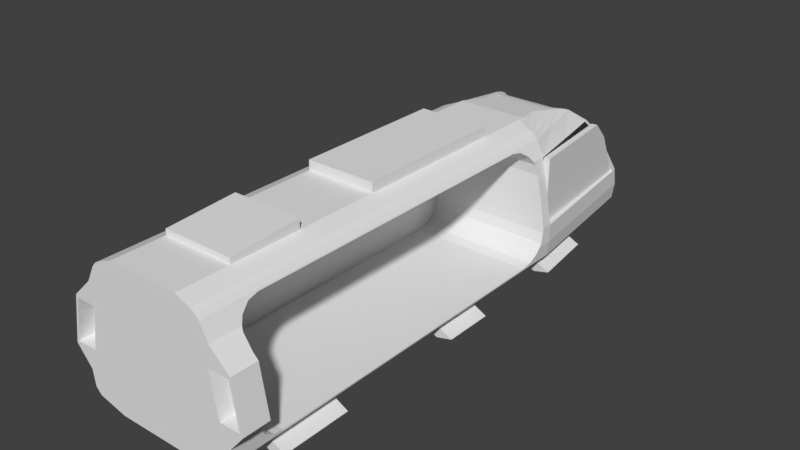 # Source: TrainEngine1-Interior.blend  (saved by Blender 2.79.0; exported with 4.5.12 LTS)
import bpy
from mathutils import Matrix  # noqa: F401  (used for matrix-valued properties, if any)

bpy.ops.wm.read_factory_settings(use_empty=True)
scene = bpy.context.scene
scene.name = 'Scene'

# ---- collections
col_collection_1 = bpy.data.collections.new('Collection 1'); scene.collection.children.link(col_collection_1)

# ---- world
world_world = bpy.data.worlds.new('World'); scene.world = world_world
world_world.color = (0.05088, 0.05088, 0.05088)
world_world.use_sun_shadow = False
world_world.sun_shadow_jitter_overblur = 0.0
world_world.cycles.sampling_method = 'MANUAL'

# ---- meshes
me_cube_003 = bpy.data.meshes.new('Cube.003')
me_cube_003.from_pydata([(0.9588, -0.9909, 0.04822), (0.9588, -0.9909, 0.9863), (0.7566, 1.063, 0.04822), (0.8181, 0.4392, 0.9863), (1.044, -0.9825, 0.04822), (1.044, -0.9825, 0.9863), (0.8421, 1.072, 0.04822), (0.9036, 0.4476, 0.9863), (0.9588, -0.9909, 0.7164), (0.7909, 0.7148, 0.7164), (0.8764, 0.7232, 0.7164), (1.044, -0.9825, 0.7164)], [], [(8, 1, 3, 9), (9, 3, 7, 10), (10, 7, 5, 11), (11, 5, 1, 8), (2, 6, 4, 0), (7, 3, 1, 5), (4, 11, 8, 0), (6, 10, 11, 4), (2, 9, 10, 6), (0, 8, 9, 2)])
me_cube_003.use_remesh_preserve_volume = False
me_cube_003.use_remesh_preserve_attributes = False
me_cube_003.use_mirror_vertex_groups = False
me_cube_003.update()
me_cube_002 = bpy.data.meshes.new('Cube.002')
me_cube_002.from_pydata([(-0.01293, -1.154, -0.3369), (-0.01293, -1.154, 0.3596), (-0.01293, 1.074, -0.3369), (-0.01293, 1.074, 0.3596), (0.1036, -1.154, -0.3369), (0.1036, -1.154, 0.3596), (0.1036, 1.074, -0.3369), (0.1036, 1.074, 0.3596)], [], [(0, 1, 3, 2), (2, 3, 7, 6), (6, 7, 5, 4), (4, 5, 1, 0), (2, 6, 4, 0), (7, 3, 1, 5)])
me_cube_002.use_remesh_preserve_volume = False
me_cube_002.use_remesh_preserve_attributes = False
me_cube_002.use_mirror_vertex_groups = False
me_cube_002.update()
me_cube_001 = bpy.data.meshes.new('Cube.001')
me_cube_001.from_pydata([(-0.6788, -3.23, 0.4522), (-0.6788, -3.624, 0.8466), (-0.6788, -3.381, 0.4822), (-0.6788, -3.509, 0.5677), (-0.6788, -3.594, 0.6957), (-0.6788, -3.624, 1.651), (-0.6788, -3.23, 2.046), (-0.6788, -3.594, 1.802), (-0.6788, -3.509, 1.93), (-0.6788, -3.381, 2.016), (-0.6788, 1.648, 0.8466), (-0.6788, 1.253, 0.4522), (-0.6788, 1.618, 0.6957), (-0.6788, 1.532, 0.5677), (-0.6788, 1.404, 0.4822), (-0.6788, 1.253, 2.046), (-0.6788, 1.648, 1.651), (-0.6788, 1.404, 2.016), (-0.6788, 1.532, 1.93), (-0.6788, 1.618, 1.802), (-1.289, -3.762, 0.959), (-1.184, -3.762, 1.541), (-0.5, -4.0, 2.25), (-0.6203, -4.0, 0.25), (-0.6203, -4.0, 0.9167), (-0.5, -4.0, 1.583), (-1.34, -3.273, 0.9167), (-1.12, -2.272, 0.9167), (-1.12, 1.091, 0.9167), (-1.22, -3.273, 1.583), (-1.0, -2.272, 1.583), (-1.0, 1.091, 1.583), (-0.6203, 1.818, 0.25), (-0.6203, 1.091, 0.25), (-0.6203, 0.3636, 0.25), (-0.6203, -0.3636, 0.25), (-0.6203, -1.091, 0.25), (-0.6203, -1.818, 0.25), (-0.6203, -2.272, 0.25), (-0.6203, -3.273, 0.25), (-0.5, 1.818, 2.25), (-0.5, 1.091, 2.25), (-0.5, 0.3636, 2.25), (-0.5, -0.3636, 2.25), (-0.5, -1.091, 2.25), (-0.5, -1.818, 2.25), (-0.5, -2.272, 2.25), (-0.5, -3.273, 2.25), (-0.9459, -4.0, 1.846), (-0.5, -4.0, 1.846), (-0.9459, -3.273, 1.846), (-0.9459, -2.272, 1.846), (-0.9459, -1.818, 1.846), (-0.9459, -1.091, 1.846), (-0.9459, -0.3636, 1.846), (-0.9459, 0.3636, 1.846), (-0.9459, 1.091, 1.846), (-1.12, -4.0, 0.6544), (-0.6203, -4.0, 0.6544), (-1.12, -3.273, 0.6544), (-1.12, -2.272, 0.6544), (-1.12, -1.818, 0.6544), (-1.12, -1.091, 0.6544), (-1.12, -0.3636, 0.6544), (-1.12, 0.3636, 0.6544), (-1.12, 1.091, 0.6544), (-1.12, 1.818, 0.6544), (-0.5, -2.272, 2.388), (-0.5, -3.273, 2.328), (-0.5, 1.091, 2.387), (-0.5, 0.3636, 2.387), (-0.5, -0.3636, 2.387), (-0.5, -1.091, 2.387), (-1.016, -3.762, 0.959), (-0.9105, -3.762, 1.541), (-0.7229, -4.0, 1.846), (-0.8703, -4.0, 0.6544), (-0.6449, 1.818, 2.194), (-0.6449, 1.091, 2.194), (-0.6449, 0.3636, 2.194), (-0.6449, -0.3636, 2.194), (-0.6449, -1.091, 2.194), (-0.6449, -1.818, 2.194), (-0.6449, -2.272, 2.194), (-0.6449, -3.273, 2.194), (-0.6449, -4.0, 2.194), (-0.8524, 1.818, 0.3064), (-0.8524, 1.091, 0.3064), (-0.8524, 0.3636, 0.3064), (-0.8524, -0.3636, 0.3064), (-0.8524, -1.091, 0.3064), (-0.8524, -1.818, 0.3064), (-0.8524, -2.272, 0.3064), (-0.8524, -3.273, 0.3064), (-0.8524, -4.0, 0.3064), (-0.9009, 0.3636, 0.1044), (-0.9009, -0.3636, 0.1044), (-0.9009, -2.272, 0.1044), (-0.9009, -3.273, 0.1044), (-1.133, 0.3636, 0.1608), (-1.133, -0.3636, 0.1608), (-1.133, -2.272, 0.1608), (-1.133, -3.273, 0.1608), (-1.34, -4.0, 0.9167), (-1.22, -4.0, 1.583), (-0.9802, -4.0, 0.9167), (-0.8599, -4.0, 1.583), (-1.301, -4.0, 0.949), (-1.193, -4.0, 1.551), (-1.007, -4.0, 0.949), (-0.8985, -4.0, 1.551), (-0.7152, 1.818, 2.166), (-0.8275, 1.818, 2.067), (-0.7789, 1.818, 2.125), (-0.7152, 1.091, 2.166), (-0.8275, 1.091, 2.067), (-0.7789, 1.091, 2.125), (-0.7152, 0.3636, 2.166), (-0.8275, 0.3636, 2.067), (-0.7789, 0.3636, 2.125), (-0.7152, -0.3636, 2.166), (-0.8275, -0.3636, 2.067), (-0.7789, -0.3636, 2.125), (-0.7152, -1.091, 2.166), (-0.8275, -1.091, 2.067), (-0.7789, -1.091, 2.125), (-0.7152, -1.818, 2.166), (-0.8275, -1.818, 2.067), (-0.7789, -1.818, 2.125), (-0.7152, -2.272, 2.166), (-0.8275, -2.272, 2.067), (-0.7789, -2.272, 2.125), (-0.7152, -3.273, 2.166), (-0.8275, -3.273, 2.067), (-0.7789, -3.273, 2.125), (-0.7152, -4.0, 2.166), (-0.8275, -4.0, 2.067), (-0.7789, -4.0, 2.125), (-1.093, 1.818, 0.4321), (-1.017, 1.818, 0.3463), (-1.093, 1.091, 0.4321), (-1.017, 1.091, 0.3463), (-1.093, 0.3636, 0.4321), (-1.017, 0.3636, 0.3463), (-1.093, -0.3636, 0.4321), (-1.017, -0.3636, 0.3463), (-1.093, -1.091, 0.4321), (-1.017, -1.091, 0.3463), (-1.093, -1.818, 0.4321), (-1.017, -1.818, 0.3463), (-1.093, -2.272, 0.4321), (-1.017, -2.272, 0.3463), (-1.093, -3.273, 0.4321), (-1.017, -3.273, 0.3463), (-1.093, -4.0, 0.4321), (-1.017, -4.0, 0.3463), (-0.8681, 3.953, 0.9167), (-0.7478, 3.593, 1.583), (-0.6203, 3.692, 0.25), (-0.5, 1.945, 2.25), (-0.6937, 3.31, 1.846), (-0.8681, 4.002, 0.6544), (-0.3927, 2.36, 2.194), (-0.6002, 3.857, 0.3064), (-0.463, 2.564, 2.166), (-0.5753, 2.997, 2.067), (-0.5267, 2.811, 2.125), (-0.8408, 3.992, 0.4321), (-0.7645, 3.939, 0.3463), (-0.5378, 2.767, 2.125), (-0.5863, 2.946, 2.067), (-0.5448, -4.0, 0.25), (-0.4391, -4.0, 2.25), (-0.5448, -4.0, 0.9167), (-0.4391, -4.0, 1.583), (-0.4391, 1.818, 2.25), (-0.4391, 1.091, 2.25), (-0.4391, -1.091, 2.25), (-0.4391, -1.818, 2.25), (-0.4391, -2.272, 2.25), (-0.4391, -3.273, 2.25), (-0.5448, 1.818, 0.25), (-0.5448, 1.091, 0.25), (-0.5448, 0.3636, 0.25), (-0.5448, -0.3636, 0.25), (-0.5448, -1.091, 0.25), (-0.5448, -1.818, 0.25), (-0.5448, -2.272, 0.25), (-0.5448, -3.273, 0.25), (-0.4391, -4.0, 1.846), (-0.5448, -4.0, 0.6544), (-0.4391, -2.272, 2.388), (-0.4391, -3.273, 2.328), (-0.4391, 1.091, 2.387), (-0.4391, 0.3636, 2.387), (-0.4391, -0.3636, 2.387), (-0.4391, -1.091, 2.387), (-0.4391, 1.945, 2.25), (-0.5448, 3.692, 0.25), (-0.3449, 2.36, 2.194), (-0.4066, 2.564, 2.166), (-0.4626, 2.811, 2.125), (-0.5052, 2.997, 2.067), (-0.6092, 3.31, 1.846), (-0.6568, 3.593, 1.583), (-0.7624, 3.953, 0.9167), (-0.7624, 4.002, 0.6544), (-0.7384, 3.992, 0.4321), (-0.6714, 3.939, 0.3463), (-0.5271, 3.857, 0.3064), (-0.4066, 2.548, 2.141), (-0.4626, 2.794, 2.1), (-0.5052, 2.981, 2.042), (-0.6092, 3.294, 1.821), (-0.6568, 3.576, 1.558), (-0.7624, 3.936, 0.8916), (-0.6203, 3.61, 0.25), (-0.7755, 3.847, 0.3463), (-0.8518, 3.897, 0.4321), (-0.8791, 3.907, 0.6544), (-0.4037, 2.336, 2.194), (-0.5, 1.939, 2.25), (-0.474, 2.532, 2.166), (-0.6112, 3.768, 0.3064), (-0.4391, 1.939, 2.25), (-0.5448, 3.61, 0.25), (-0.7069, 2.382, 2.067), (-0.8961, 2.832, 0.3463), (-0.9997, 2.862, 0.6544), (-0.5243, 2.077, 2.194), (-0.7318, 2.793, 0.3064), (-0.6583, 2.293, 2.125), (-0.6203, 2.714, 0.25), (-0.9724, 2.858, 0.4321), (-0.5, 1.879, 2.25), (-0.5946, 2.175, 2.166), (-0.4391, 1.879, 2.25), (-0.5448, 2.714, 0.25), (-0.9001, 1.823, 0.1095), (-1.132, 1.823, 0.1659), (-1.012, 2.798, 0.1659), (-0.9001, 2.719, 0.1095), (0.0, -4.0, 0.25), (0.0, -4.0, 2.25), (1.289, -3.762, 0.959), (1.184, -3.762, 1.541), (0.0, -4.0, 1.583), (0.0, -4.0, 0.9167), (0.5, -4.0, 2.25), (0.6203, -4.0, 0.25), (0.6203, -4.0, 0.9167), (0.5, -4.0, 1.583), (0.0, 1.818, 2.25), (0.0, 1.091, 2.25), (0.0, -1.091, 2.25), (0.0, -1.818, 2.25), (0.0, -2.272, 2.25), (0.0, -3.273, 2.25), (0.0, 1.818, 0.25), (0.0, 1.091, 0.25), (0.0, 0.3636, 0.25), (0.0, -0.3636, 0.25), (0.0, -1.091, 0.25), (0.0, -1.818, 0.25), (0.0, -2.272, 0.25), (0.0, -3.273, 0.25), (0.6203, 1.818, 0.25), (0.6203, 1.091, 0.25), (0.6203, 0.3636, 0.25), (0.6203, -0.3636, 0.25), (0.6203, -1.091, 0.25), (0.6203, -1.818, 0.25), (0.6203, -2.272, 0.25), (0.6203, -3.273, 0.25), (0.5, 1.818, 2.25), (0.5, 1.091, 2.25), (0.5, 0.3636, 2.25), (0.5, -0.3636, 2.25), (0.5, -1.091, 2.25), (0.5, -1.818, 2.25), (0.5, -2.272, 2.25), (0.5, -3.273, 2.25), (0.9459, -4.0, 1.846), (0.0, -4.0, 1.846), (0.5, -4.0, 1.846), (0.0, -4.0, 0.6544), (1.12, -4.0, 0.6544), (0.6203, -4.0, 0.6544), (1.12, 1.818, 0.6544), (0.0, -2.272, 2.388), (0.0, -3.273, 2.328), (0.5, -2.272, 2.388), (0.5, -3.273, 2.328), (0.0, 1.091, 2.387), (0.0, 0.3636, 2.387), (0.0, -0.3636, 2.387), (0.0, -1.091, 2.387), (0.5, 1.091, 2.387), (0.5, 0.3636, 2.387), (0.5, -0.3636, 2.387), (0.5, -1.091, 2.387), (1.016, -3.762, 0.959), (0.9105, -3.762, 1.541), (0.7229, -4.0, 1.846), (0.8703, -4.0, 0.6544), (0.6449, 1.818, 2.194), (0.6449, 1.091, 2.194), (0.6449, 0.3636, 2.194), (0.6449, -0.3636, 2.194), (0.6449, -1.091, 2.194), (0.6449, -1.818, 2.194), (0.6449, -2.272, 2.194), (0.6449, -3.273, 2.194), (0.6449, -4.0, 2.194), (0.8524, 1.818, 0.3064), (0.8524, 1.091, 0.3064), (0.8524, 0.3636, 0.3064), (0.8524, -0.3636, 0.3064), (0.8524, -1.091, 0.3064), (0.8524, -1.818, 0.3064), (0.8524, -2.272, 0.3064), (0.8524, -3.273, 0.3064), (0.8524, -4.0, 0.3064), (0.9009, 0.3636, 0.1044), (0.9009, -0.3636, 0.1044), (0.9009, -2.272, 0.1044), (0.9009, -3.273, 0.1044), (1.133, 0.3636, 0.1608), (1.133, -0.3636, 0.1608), (1.133, -2.272, 0.1608), (1.133, -3.273, 0.1608), (1.34, -4.0, 0.9167), (1.22, -4.0, 1.583), (0.9802, -4.0, 0.9167), (0.8599, -4.0, 1.583), (1.301, -4.0, 0.949), (1.193, -4.0, 1.551), (1.007, -4.0, 0.949), (0.8985, -4.0, 1.551), (0.7152, 1.818, 2.166), (0.8275, 1.818, 2.067), (0.7789, 1.818, 2.125), (0.7152, 1.091, 2.166), (0.8275, 1.091, 2.067), (0.7789, 1.091, 2.125), (0.7152, 0.3636, 2.166), (0.8275, 0.3636, 2.067), (0.7789, 0.3636, 2.125), (0.7152, -0.3636, 2.166), (0.8275, -0.3636, 2.067), (0.7789, -0.3636, 2.125), (0.7152, -1.091, 2.166), (0.8275, -1.091, 2.067), (0.7789, -1.091, 2.125), (0.7152, -1.818, 2.166), (0.8275, -1.818, 2.067), (0.7789, -1.818, 2.125), (0.7152, -2.272, 2.166), (0.8275, -2.272, 2.067), (0.7789, -2.272, 2.125), (0.7152, -3.273, 2.166), (0.8275, -3.273, 2.067), (0.7789, -3.273, 2.125), (0.7152, -4.0, 2.166), (0.8275, -4.0, 2.067), (0.7789, -4.0, 2.125), (1.093, 1.818, 0.4321), (1.017, 1.818, 0.3463), (1.093, 1.091, 0.4321), (1.017, 1.091, 0.3463), (1.093, 0.3636, 0.4321), (1.017, 0.3636, 0.3463), (1.093, -0.3636, 0.4321), (1.017, -0.3636, 0.3463), (1.093, -1.091, 0.4321), (1.017, -1.091, 0.3463), (1.093, -1.818, 0.4321), (1.017, -1.818, 0.3463), (1.093, -2.272, 0.4321), (1.017, -2.272, 0.3463), (1.093, -3.273, 0.4321), (1.017, -3.273, 0.3463), (1.093, -4.0, 0.4321), (1.017, -4.0, 0.3463), (0.0, 1.945, 2.25), (0.0, 3.692, 0.25), (0.8681, 3.953, 0.9167), (0.7478, 3.593, 1.583), (0.6203, 3.692, 0.25), (0.5, 1.945, 2.25), (0.6937, 3.31, 1.846), (0.8681, 4.002, 0.6544), (0.3927, 2.36, 2.194), (0.6002, 3.857, 0.3064), (0.463, 2.564, 2.166), (0.5753, 2.997, 2.067), (0.5267, 2.811, 2.125), (0.8408, 3.992, 0.4321), (0.7645, 3.939, 0.3463), (0.0, 2.36, 2.194), (0.0, 2.564, 2.166), (0.5378, 2.767, 2.125), (0.5863, 2.946, 2.067), (0.0, 3.953, 0.9167), (0.0, 4.002, 0.6544), (0.0, 3.992, 0.4321), (0.0, 3.939, 0.3463), (0.0, 3.857, 0.3064), (0.5448, -4.0, 0.25), (0.4391, -4.0, 2.25), (0.5448, -4.0, 0.9167), (0.4391, -4.0, 1.583), (0.4391, 1.818, 2.25), (0.4391, 1.091, 2.25), (0.4391, -1.091, 2.25), (0.4391, -1.818, 2.25), (0.4391, -2.272, 2.25), (0.4391, -3.273, 2.25), (0.5448, 1.818, 0.25), (0.5448, 1.091, 0.25), (0.5448, 0.3636, 0.25), (0.5448, -0.3636, 0.25), (0.5448, -1.091, 0.25), (0.5448, -1.818, 0.25), (0.5448, -2.272, 0.25), (0.5448, -3.273, 0.25), (0.4391, -4.0, 1.846), (0.5448, -4.0, 0.6544), (0.4391, -2.272, 2.388), (0.4391, -3.273, 2.328), (0.4391, 1.091, 2.387), (0.4391, 0.3636, 2.387), (0.4391, -0.3636, 2.387), (0.4391, -1.091, 2.387), (0.4391, 1.945, 2.25), (0.5448, 3.692, 0.25), (0.3449, 2.36, 2.194), (0.4066, 2.564, 2.166), (0.4626, 2.811, 2.125), (0.5052, 2.997, 2.067), (0.6092, 3.31, 1.846), (0.6568, 3.593, 1.583), (0.7624, 3.953, 0.9167), (0.7624, 4.002, 0.6544), (0.7384, 3.992, 0.4321), (0.6714, 3.939, 0.3463), (0.5271, 3.857, 0.3064), (0.4066, 2.548, 2.141), (0.0, 2.548, 2.141), (0.4626, 2.794, 2.1), (0.0, 2.794, 2.1), (0.5052, 2.981, 2.042), (0.0, 2.981, 2.042), (0.6092, 3.294, 1.821), (0.0, 3.294, 1.821), (0.6568, 3.576, 1.558), (0.0, 3.576, 1.558), (0.7624, 3.936, 0.8916), (0.0, 3.936, 0.8916), (0.0, 3.61, 0.25), (0.6203, 3.61, 0.25), (0.7755, 3.847, 0.3463), (0.8518, 3.897, 0.4321), (0.8791, 3.907, 0.6544), (0.4037, 2.336, 2.194), (0.5, 1.939, 2.25), (0.474, 2.532, 2.166), (0.6112, 3.768, 0.3064), (0.0, 1.939, 2.25), (0.4391, 1.939, 2.25), (0.5448, 3.61, 0.25), (0.7069, 2.382, 2.067), (0.0, 2.714, 0.25), (0.8961, 2.832, 0.3463), (0.9997, 2.862, 0.6544), (0.5243, 2.077, 2.194), (0.7318, 2.793, 0.3064), (0.6583, 2.293, 2.125), (0.6203, 2.714, 0.25), (0.9724, 2.858, 0.4321), (0.5, 1.879, 2.25), (0.5946, 2.175, 2.166), (0.0, 1.879, 2.25), (0.4391, 1.879, 2.25), (0.5448, 2.714, 0.25), (0.9001, 1.823, 0.1095), (1.132, 1.823, 0.1659), (1.012, 2.798, 0.1659), (0.9001, 2.719, 0.1095), (0.9006, -3.509, 1.93), (1.11, -3.509, 0.5677), (1.281, -3.624, 0.8466), (0.8548, -3.381, 2.016), (1.099, -3.381, 0.4822), (1.149, -3.624, 1.651), (1.22, -3.624, 1.583), (0.9912, -3.594, 1.802), (0.9459, -3.565, 1.846), (1.34, -3.624, 0.9167), (1.155, -3.594, 0.6957), (1.12, -3.567, 0.6544), (1.095, -0.3636, 0.4522), (1.095, -1.091, 0.4522), (1.095, -1.818, 0.4522), (1.095, -2.272, 0.4522), (1.095, -3.23, 0.4522), (0.8387, -1.818, 2.046), (0.8387, -2.272, 2.046), (0.8387, -3.178, 2.046), (0.8387, -3.23, 2.046), (1.097, -3.273, 0.4607), (0.8433, -3.273, 2.037), (0.8548, 1.404, 2.016), (0.8387, 1.253, 2.046), (0.8387, 1.091, 2.046), (0.8387, -0.3636, 2.046), (0.8387, 0.3636, 2.046), (0.8387, -1.091, 2.046), (1.095, 1.091, 0.4522), (1.095, 1.253, 0.4522), (1.095, 0.3636, 0.4522), (1.11, 1.532, 0.5677), (1.099, 1.404, 0.4822), (0.9006, 1.532, 1.93), (1.12, 1.618, 0.6957), (0.9459, 1.589, 1.846), (0.9548, 1.618, 1.802), (1.12, 1.59, 0.6544), (1.12, 1.648, 0.8466), (0.986, 1.648, 1.651), (1.0, 1.648, 1.583), (1.12, 1.648, 0.9167), (-0.6788, 0.3907, 1.595), (-0.9975, 0.3907, 1.595), (-0.9975, 0.3636, 1.595), (-0.6788, -1.837, 0.899), (-1.12, -1.818, 0.899), (-1.12, -1.837, 0.899), (-0.6788, 0.3907, 0.899), (-1.12, 0.3907, 0.899), (-1.12, 0.3636, 0.899), (-1.12, -0.3636, 0.899), (-1.12, -1.091, 0.899), (-0.6788, -1.837, 1.595), (-1.0, -1.837, 1.583), (-0.9975, -1.837, 1.595), (-1.12, -1.837, 0.9167), (-0.9975, -0.3636, 1.595), (-0.9975, -1.091, 1.595), (-0.9975, -1.818, 1.595), (-1.0, 0.3907, 1.583), (-1.12, 0.3907, 0.9167), (1.12, 1.811, 0.9167), (1.12, 1.811, 0.9082), (-1.12, 1.811, 0.9167), (-1.12, 1.811, 0.9082), (-0.8249, 2.531, 1.846), (0.9455, 1.818, 1.846), (-0.9455, 1.818, 1.846), (0.9455, 1.811, 1.846), (-0.9455, 1.811, 1.846), (0.7592, 3.525, 1.576), (-0.7592, 3.525, 1.576), (1.001, 1.811, 1.576), (-1.001, 1.811, 1.576), (0.7041, 3.249, 1.846), (0.7037, 3.248, 1.846), (-0.7037, 3.248, 1.846), (-0.7041, 3.249, 1.846), (1.0, 1.811, 1.583), (-1.0, 1.811, 1.583), (0.7585, 3.518, 1.583), (-0.7585, 3.518, 1.583), (0.9459, 1.811, 1.846), (-0.9459, 1.811, 1.846), (0.8775, 3.875, 0.9082), (0.8791, 3.861, 0.9082), (-0.8775, 3.875, 0.9082), (-0.8791, 3.861, 0.9082), (-0.9997, 2.84, 0.9082), (0.8778, 3.871, 0.9167), (-0.8778, 3.871, 0.9167), (0.9997, 2.84, 0.9082), (1.12, 1.818, 0.9082), (-1.12, 1.818, 0.9082), (0.7044, 3.244, 1.846), (0.8249, 2.531, 1.846), (-0.7044, 3.244, 1.846)], [], [(0, 11, 14, 13, 12, 10, 16, 532, 538, 535, 1, 4, 3, 2), (10, 528, 531, 530, 529, 16), (15, 17, 512, 513), (17, 18, 523, 512), (18, 19, 526, 525, 523), (19, 16, 529, 526), (0, 2, 493, 510, 505), (2, 3, 490, 493), (3, 4, 499, 500, 490), (4, 1, 491, 499), (11, 0, 505, 504, 503, 502, 501, 520, 518, 519), (188, 265, 242, 171), (76, 105, 103, 57), (73, 74, 21, 20), (173, 174, 25, 24), (190, 173, 24, 58), (180, 47, 22, 172), (189, 172, 22, 49), (46, 47, 68, 67), (175, 40, 41, 176), (177, 254, 296, 196), (177, 44, 45, 178), (178, 45, 46, 179), (103, 104, 29, 26), (26, 29, 30, 27), (27, 30, 544, 546), (57, 103, 26, 59), (60, 27, 546, 537, 536, 61), (61, 536, 542, 62), (62, 542, 541, 63), (63, 541, 540, 64), (64, 540, 539, 551, 28, 65), (65, 28, 554, 555, 584, 66), (181, 258, 259, 182), (182, 259, 260, 183), (183, 260, 261, 184), (184, 261, 262, 185), (185, 262, 263, 186), (186, 263, 264, 187), (187, 264, 265, 188), (31, 56, 574, 570), (30, 51, 52, 549, 545, 544), (104, 48, 50, 29), (174, 189, 49, 25), (106, 75, 48, 104), (171, 190, 58, 23), (30, 29, 50), (27, 59, 26), (60, 59, 27), (51, 30, 50), (77, 111, 114, 78), (78, 114, 117, 79), (79, 117, 120, 80), (80, 120, 123, 81), (81, 123, 126, 82), (82, 126, 129, 83), (83, 129, 132, 84), (84, 132, 135, 85), (138, 140, 65, 66), (140, 142, 64, 65), (86, 87, 141, 139), (87, 88, 143, 141), (88, 89, 145, 143), (89, 90, 147, 145), (90, 91, 149, 147), (91, 92, 151, 149), (92, 93, 153, 151), (93, 94, 155, 153), (75, 85, 135, 137, 136, 48), (133, 50, 48, 136), (130, 51, 133), (127, 52, 51, 130), (124, 53, 52, 127), (121, 54, 53, 124), (118, 55, 54, 121), (115, 56, 55, 118), (112, 558, 560, 574, 56, 115), (94, 76, 57, 154, 155), (152, 154, 57, 59), (150, 152, 59, 60), (148, 150, 60, 61), (146, 148, 61, 62), (144, 146, 62, 63), (142, 144, 63, 64), (28, 551, 550, 31), (191, 67, 68, 192), (179, 46, 67, 191), (180, 257, 290, 192), (193, 69, 70, 194), (194, 70, 71, 195), (195, 71, 72, 196), (42, 43, 71, 70), (43, 44, 72, 71), (41, 42, 70, 69), (176, 41, 69, 193), (32, 33, 87, 86), (33, 34, 88, 87), (36, 37, 91, 90), (37, 38, 92, 91), (39, 23, 94, 93), (40, 77, 78, 41), (41, 78, 79, 42), (42, 79, 80, 43), (43, 80, 81, 44), (44, 81, 82, 45), (45, 82, 83, 46), (46, 83, 84, 47), (47, 84, 85, 22), (23, 58, 76, 94), (49, 22, 85, 75), (25, 49, 75, 106), (24, 25, 106, 105), (58, 24, 105, 76), (95, 96, 100, 99), (97, 98, 102, 101), (38, 39, 98, 97), (92, 38, 97, 101), (89, 88, 99, 100), (39, 93, 102, 98), (35, 36, 90, 89), (34, 35, 96, 95), (88, 34, 95, 99), (96, 35, 89, 100), (93, 92, 101, 102), (107, 108, 104, 103), (109, 107, 103, 105), (108, 110, 106, 104), (110, 109, 105, 106), (20, 21, 108, 107), (73, 20, 107, 109), (21, 74, 110, 108), (74, 73, 109, 110), (133, 136, 137, 134), (134, 137, 135, 132), (130, 133, 134, 131), (131, 134, 132, 129), (127, 130, 131, 128), (128, 131, 129, 126), (124, 127, 128, 125), (125, 128, 126, 123), (121, 124, 125, 122), (122, 125, 123, 120), (118, 121, 122, 119), (119, 122, 120, 117), (115, 118, 119, 116), (116, 119, 117, 114), (112, 115, 116, 113), (113, 116, 114, 111), (154, 152, 153, 155), (152, 150, 151, 153), (150, 148, 149, 151), (148, 146, 147, 149), (146, 144, 145, 147), (144, 142, 143, 145), (142, 140, 141, 143), (140, 138, 139, 141), (170, 169, 166, 165), (225, 216, 158, 198), (217, 218, 167, 168), (219, 578, 577, 581, 156, 161), (220, 221, 159, 162), (169, 222, 164, 166), (223, 217, 168, 163), (224, 468, 384, 197), (218, 219, 161, 167), (216, 223, 163, 158), (222, 220, 162, 164), (197, 199, 162, 159), (200, 164, 162, 199), (201, 200, 210, 211), (205, 204, 214, 215), (203, 160, 165, 202), (200, 400, 448, 210), (202, 201, 211, 212), (206, 205, 403, 404), (207, 167, 161, 206), (208, 207, 405, 406), (209, 163, 168, 208), (198, 158, 163, 209), (385, 198, 209, 407), (407, 209, 208, 406), (168, 167, 207, 208), (405, 207, 206, 404), (161, 156, 205, 206), (156, 157, 204, 205), (157, 160, 203, 204), (203, 202, 212, 213), (165, 166, 201, 202), (166, 164, 200, 201), (400, 200, 199, 399), (384, 399, 199, 197), (221, 224, 197, 159), (459, 225, 198, 385), (253, 176, 193, 293), (295, 195, 196, 296), (294, 194, 195, 295), (293, 193, 194, 294), (47, 180, 192, 68), (256, 179, 191, 289), (289, 191, 192, 290), (242, 285, 190, 171), (246, 283, 189, 174), (38, 187, 188, 39), (37, 186, 187, 38), (36, 185, 186, 37), (35, 184, 185, 36), (34, 183, 184, 35), (33, 182, 183, 34), (32, 181, 182, 33), (255, 178, 179, 256), (254, 177, 178, 255), (44, 177, 196, 72), (252, 175, 176, 253), (283, 243, 172, 189), (257, 180, 172, 243), (285, 247, 173, 190), (247, 246, 174, 173), (39, 188, 171, 23), (211, 210, 448, 450), (212, 211, 450, 452), (214, 213, 454, 456), (215, 214, 456, 458), (454, 213, 212, 452), (204, 203, 213, 214), (403, 205, 215, 458), (472, 237, 225, 459), (234, 236, 224, 221), (235, 229, 220, 222), (232, 230, 223, 216), (233, 228, 219, 218), (236, 482, 468, 224), (230, 227, 217, 223), (231, 235, 222, 169), (229, 234, 221, 220), (228, 579, 578, 219), (227, 233, 218, 217), (237, 232, 216, 225), (226, 231, 169, 170), (112, 113, 231, 226), (181, 32, 232, 237), (139, 138, 233, 227), (66, 584, 579, 228), (77, 40, 234, 229), (113, 111, 235, 231), (86, 139, 227, 230), (175, 252, 482, 236), (138, 66, 228, 233), (32, 86, 239, 238), (111, 77, 229, 235), (40, 175, 236, 234), (258, 181, 237, 472), (238, 239, 240, 241), (230, 232, 241, 240), (86, 230, 240, 239), (232, 32, 238, 241), (133, 51, 50), (425, 408, 242, 265), (304, 286, 331, 333), (301, 244, 245, 302), (410, 250, 251, 411), (427, 287, 250, 410), (417, 409, 248, 281), (426, 284, 248, 409), (280, 291, 292, 281), (412, 413, 275, 274), (414, 433, 296, 254), (414, 415, 279, 278), (415, 416, 280, 279), (331, 498, 495, 332), (286, 500, 499, 491, 498, 331), (418, 419, 259, 258), (419, 420, 260, 259), (420, 421, 261, 260), (421, 422, 262, 261), (422, 423, 263, 262), (423, 424, 264, 263), (424, 425, 265, 264), (332, 495, 494, 496, 497, 282), (411, 251, 284, 426), (334, 332, 282, 303), (408, 249, 287, 427), (305, 306, 342, 339), (306, 307, 345, 342), (307, 308, 348, 345), (308, 309, 351, 348), (309, 310, 354, 351), (310, 311, 357, 354), (311, 312, 360, 357), (312, 313, 363, 360), (366, 288, 527, 521, 522, 519, 518, 368), (368, 518, 520, 370), (314, 367, 369, 315), (315, 369, 371, 316), (316, 371, 373, 317), (317, 373, 375, 318), (318, 375, 377, 319), (319, 377, 379, 320), (320, 379, 381, 321), (321, 381, 383, 322), (303, 282, 364, 365, 363, 313), (361, 364, 282, 497, 489, 492, 511), (358, 361, 508, 507), (355, 358, 507, 506), (352, 355, 506, 517), (349, 352, 517, 515), (346, 349, 515, 516), (343, 346, 516, 514), (340, 343, 514, 513, 512, 523, 525, 573, 559, 557), (322, 383, 382, 286, 304), (380, 510, 493, 490, 500, 286, 382), (378, 504, 505, 510, 380), (376, 503, 504, 378), (374, 502, 503, 376), (372, 501, 502, 374), (370, 520, 501, 372), (428, 429, 292, 291), (416, 428, 291, 280), (417, 429, 290, 257), (430, 431, 298, 297), (431, 432, 299, 298), (432, 433, 300, 299), (276, 298, 299, 277), (277, 299, 300, 278), (275, 297, 298, 276), (413, 430, 297, 275), (266, 314, 315, 267), (267, 315, 316, 268), (270, 318, 319, 271), (271, 319, 320, 272), (273, 321, 322, 249), (274, 275, 306, 305), (275, 276, 307, 306), (276, 277, 308, 307), (277, 278, 309, 308), (278, 279, 310, 309), (279, 280, 311, 310), (280, 281, 312, 311), (281, 248, 313, 312), (249, 322, 304, 287), (284, 303, 313, 248), (251, 334, 303, 284), (250, 333, 334, 251), (287, 304, 333, 250), (323, 327, 328, 324), (325, 329, 330, 326), (272, 325, 326, 273), (320, 329, 325, 272), (317, 328, 327, 316), (273, 326, 330, 321), (269, 317, 318, 270), (268, 323, 324, 269), (316, 327, 323, 268), (324, 328, 317, 269), (321, 330, 329, 320), (335, 331, 332, 336), (337, 333, 331, 335), (336, 332, 334, 338), (338, 334, 333, 337), (244, 335, 336, 245), (301, 337, 335, 244), (245, 336, 338, 302), (302, 338, 337, 301), (361, 362, 365, 364), (362, 360, 363, 365), (358, 359, 362, 361), (359, 357, 360, 362), (355, 356, 359, 358), (356, 354, 357, 359), (352, 353, 356, 355), (353, 351, 354, 356), (349, 350, 353, 352), (350, 348, 351, 353), (346, 347, 350, 349), (347, 345, 348, 350), (343, 344, 347, 346), (344, 342, 345, 347), (340, 341, 344, 343), (341, 339, 342, 344), (382, 383, 381, 380), (380, 381, 379, 378), (378, 379, 377, 376), (376, 377, 375, 374), (374, 375, 373, 372), (372, 373, 371, 370), (370, 371, 369, 368), (368, 369, 367, 366), (402, 395, 396, 401), (470, 435, 388, 460), (461, 398, 397, 462), (463, 391, 386, 580, 575, 576), (464, 392, 389, 465), (401, 396, 394, 466), (467, 393, 398, 461), (469, 434, 384, 468), (462, 397, 391, 463), (460, 388, 393, 467), (466, 394, 392, 464), (434, 389, 392, 436), (437, 436, 392, 394), (438, 449, 447, 437), (442, 457, 455, 441), (440, 439, 395, 390), (437, 447, 448, 400), (439, 451, 449, 438), (443, 404, 403, 442), (444, 443, 391, 397), (445, 406, 405, 444), (446, 445, 398, 393), (435, 446, 393, 388), (385, 407, 446, 435), (407, 406, 445, 446), (398, 445, 444, 397), (405, 404, 443, 444), (391, 443, 442, 386), (386, 442, 441, 387), (387, 441, 440, 390), (440, 453, 451, 439), (395, 439, 438, 396), (396, 438, 437, 394), (400, 399, 436, 437), (384, 434, 436, 399), (465, 389, 434, 469), (459, 385, 435, 470), (253, 293, 430, 413), (295, 296, 433, 432), (294, 295, 432, 431), (293, 294, 431, 430), (281, 292, 429, 417), (256, 289, 428, 416), (289, 290, 429, 428), (242, 408, 427, 285), (246, 411, 426, 283), (272, 273, 425, 424), (271, 272, 424, 423), (270, 271, 423, 422), (269, 270, 422, 421), (268, 269, 421, 420), (267, 268, 420, 419), (266, 267, 419, 418), (255, 256, 416, 415), (254, 255, 415, 414), (278, 300, 433, 414), (252, 253, 413, 412), (283, 426, 409, 243), (257, 243, 409, 417), (285, 427, 410, 247), (247, 410, 411, 246), (273, 249, 408, 425), (449, 450, 448, 447), (451, 452, 450, 449), (455, 456, 454, 453), (457, 458, 456, 455), (454, 452, 451, 453), (441, 455, 453, 440), (403, 458, 457, 442), (472, 459, 470, 484), (480, 465, 469, 483), (481, 466, 464, 475), (478, 460, 467, 476), (479, 462, 463, 474), (483, 469, 468, 482), (476, 467, 461, 473), (477, 401, 466, 481), (475, 464, 465, 480), (474, 463, 576, 582), (473, 461, 462, 479), (484, 470, 460, 478), (471, 402, 401, 477), (340, 471, 477, 341), (418, 484, 478, 266), (367, 473, 479, 366), (288, 474, 582, 583), (305, 475, 480, 274), (341, 477, 481, 339), (314, 476, 473, 367), (412, 483, 482, 252), (366, 479, 474, 288), (266, 485, 486, 314), (339, 481, 475, 305), (274, 480, 483, 412), (258, 472, 484, 418), (485, 488, 487, 486), (476, 487, 488, 478), (314, 486, 487, 476), (478, 488, 485, 266), (361, 511, 509, 508), (528, 10, 12, 524), (521, 13, 14, 522), (524, 12, 13, 521, 527), (489, 8, 9, 492), (509, 6, 15, 513, 514, 516, 515, 517, 506, 507, 508), (531, 528, 524, 527, 288, 583, 553, 552), (496, 7, 8, 489, 497), (522, 14, 11, 519), (491, 1, 5, 494, 495, 498), (492, 9, 6, 509, 511), (525, 526, 529, 530, 569, 573), (494, 5, 7, 496), (1, 535, 543, 532, 16, 19, 18, 17, 15, 6, 9, 8, 7, 5), (543, 545, 549, 548, 547, 534, 533, 532), (535, 537, 546, 544, 545, 543), (534, 547, 54, 55), (550, 533, 534, 55, 56, 31), (548, 549, 52, 53), (547, 548, 53, 54), (539, 538, 532, 533, 550, 551), (537, 535, 538, 539, 540, 541, 542, 536), (577, 575, 580, 561, 562, 581), (553, 555, 554, 564, 563, 552), (555, 553, 583, 582, 576, 575, 577, 578, 579, 584), (556, 558, 112, 226), (568, 567, 587, 170, 165, 160), (563, 564, 570, 574, 560, 559, 573, 569), (571, 561, 580, 386, 387), (552, 563, 569, 530, 531), (581, 562, 572, 157, 156), (565, 571, 387, 390), (557, 586, 471, 340), (559, 560, 558, 556, 587, 567, 566, 585, 586, 557), (585, 566, 565, 390, 395, 402), (562, 561, 571, 565, 566, 567, 568, 572), (587, 556, 226, 170), (586, 585, 402, 471), (572, 568, 160, 157), (570, 564, 554, 28, 31)])
_uv = me_cube_001.uv_layers.new(name='UVMap')
_uv.uv.foreach_set('vector', [0.9586, 0.4083, 0.9586, 0.4698, 0.9583, 0.4719, 0.9574, 0.4736, 0.956, 0.4748, 0.9543, 0.4752, 0.9456, 0.4752, 0.9462, 0.458, 0.9538, 0.458, 0.9538, 0.4274, 0.9543, 0.4029, 0.956, 0.4033, 0.9574, 0.4045, 0.9583, 0.4063, 0.9555, 0.4326, 0.9555, 0.4573, 0.9548, 0.4573, 0.9475, 0.4556, 0.9468, 0.4554, 0.9468, 0.4326, 0.9424, 0.4686, 0.9424, 0.4706, 0.9258, 0.4706, 0.926, 0.4686, 0.9424, 0.4706, 0.9424, 0.4724, 0.9253, 0.4724, 0.9258, 0.4706, 0.9438, 0.4326, 0.9451, 0.4326, 0.9451, 0.455, 0.9447, 0.4549, 0.9438, 0.4542, 0.9451, 0.4326, 0.9468, 0.4326, 0.9468, 0.4554, 0.9451, 0.455, 0.9206, 0.4067, 0.9206, 0.4047, 0.9399, 0.4047, 0.9399, 0.4062, 0.9399, 0.4067, 0.9206, 0.4047, 0.9206, 0.4029, 0.94, 0.4029, 0.9399, 0.4047, 0.9586, 0.4309, 0.9572, 0.4309, 0.9572, 0.4058, 0.9576, 0.4063, 0.9586, 0.4064, 0.9572, 0.4309, 0.9555, 0.4309, 0.9555, 0.4041, 0.9572, 0.4058, 0.9206, 0.4682, 0.9206, 0.4067, 0.9399, 0.4067, 0.9399, 0.4199, 0.9399, 0.4261, 0.9399, 0.4361, 0.9399, 0.446, 0.9399, 0.456, 0.9399, 0.466, 0.9399, 0.4682, 0.3166, 0.8471, 0.3239, 0.847, 0.3239, 0.8558, 0.3166, 0.8558, 0.3222, 0.7693, 0.3207, 0.7725, 0.3159, 0.7725, 0.3188, 0.7693, 0.3159, 0.84, 0.3159, 0.8329, 0.3195, 0.8334, 0.3195, 0.8406, 0.3266, 0.7725, 0.328, 0.7806, 0.3272, 0.7806, 0.3256, 0.7725, 0.3266, 0.7693, 0.3266, 0.7725, 0.3256, 0.7725, 0.3256, 0.7693, 0.3095, 0.8475, 0.3103, 0.8475, 0.3103, 0.8563, 0.3095, 0.8563, 0.328, 0.7837, 0.328, 0.7886, 0.3272, 0.7886, 0.3272, 0.7837, 0.4467, 0.8297, 0.4466, 0.8418, 0.4456, 0.8418, 0.4449, 0.8297, 0.3092, 0.7861, 0.31, 0.7861, 0.3101, 0.7949, 0.3093, 0.7949, 0.4465, 0.8037, 0.4465, 0.809, 0.4446, 0.809, 0.4446, 0.8037, 0.3094, 0.8212, 0.3102, 0.8212, 0.3102, 0.83, 0.3094, 0.83, 0.3094, 0.83, 0.3102, 0.83, 0.3102, 0.8354, 0.3094, 0.8354, 0.3116, 0.7611, 0.3208, 0.7611, 0.3207, 0.7699, 0.3116, 0.7699, 0.3116, 0.7699, 0.3207, 0.7699, 0.3213, 0.782, 0.3122, 0.782, 0.3122, 0.782, 0.3213, 0.782, 0.3213, 0.7873, 0.3122, 0.7873, 0.3221, 0.7886, 0.3188, 0.7885, 0.3188, 0.7798, 0.3221, 0.7799, 0.3087, 0.782, 0.3122, 0.782, 0.3122, 0.7873, 0.3119, 0.7873, 0.3119, 0.7875, 0.3087, 0.7875, 0.3087, 0.7875, 0.3119, 0.7875, 0.3119, 0.7963, 0.3087, 0.7963, 0.3087, 0.7963, 0.3119, 0.7963, 0.3118, 0.805, 0.3086, 0.805, 0.3086, 0.805, 0.3118, 0.805, 0.3118, 0.8138, 0.3086, 0.8138, 0.3086, 0.8138, 0.3118, 0.8138, 0.3118, 0.8141, 0.312, 0.8141, 0.312, 0.8226, 0.3085, 0.8226, 0.3085, 0.8226, 0.312, 0.8226, 0.312, 0.8312, 0.3118, 0.8312, 0.3118, 0.8313, 0.3085, 0.8313, 0.3166, 0.7857, 0.3239, 0.7857, 0.3239, 0.7944, 0.3166, 0.7944, 0.3166, 0.7944, 0.3239, 0.7944, 0.3239, 0.8032, 0.3166, 0.8032, 0.3166, 0.8032, 0.3239, 0.8032, 0.3239, 0.812, 0.3166, 0.812, 0.3166, 0.812, 0.3239, 0.812, 0.3239, 0.8207, 0.3166, 0.8207, 0.3166, 0.8207, 0.3239, 0.8207, 0.3239, 0.8295, 0.3166, 0.8295, 0.3166, 0.8295, 0.3239, 0.8295, 0.3239, 0.835, 0.3166, 0.835, 0.3166, 0.835, 0.3239, 0.835, 0.3239, 0.847, 0.3166, 0.8471, 0.3227, 0.5788, 0.3263, 0.5788, 0.3263, 0.5875, 0.3226, 0.5875, 0.3229, 0.5383, 0.3265, 0.5383, 0.3265, 0.5438, 0.323, 0.5438, 0.323, 0.5435, 0.3229, 0.5435, 0.3208, 0.7611, 0.325, 0.7612, 0.325, 0.77, 0.3207, 0.7699, 0.328, 0.7806, 0.328, 0.7837, 0.3272, 0.7837, 0.3272, 0.7806, 0.3224, 0.7806, 0.3242, 0.7837, 0.3212, 0.7837, 0.3175, 0.7806, 0.3282, 0.5207, 0.3282, 0.5256, 0.3271, 0.5256, 0.3271, 0.5207, 0.3213, 0.782, 0.3207, 0.7699, 0.325, 0.77, 0.3217, 0.7677, 0.3221, 0.7799, 0.3188, 0.7798, 0.3087, 0.782, 0.3088, 0.77, 0.3122, 0.782, 0.3265, 0.5383, 0.3229, 0.5383, 0.3265, 0.5262, 0.4402, 0.783, 0.4412, 0.783, 0.4412, 0.7917, 0.4402, 0.7917, 0.4402, 0.7917, 0.4412, 0.7917, 0.4412, 0.8005, 0.4403, 0.8005, 0.4403, 0.8005, 0.4412, 0.8005, 0.4413, 0.8093, 0.4403, 0.8093, 0.4403, 0.8093, 0.4413, 0.8093, 0.4413, 0.818, 0.4403, 0.818, 0.4403, 0.818, 0.4413, 0.818, 0.4414, 0.8268, 0.4404, 0.8268, 0.4404, 0.8268, 0.4414, 0.8268, 0.4414, 0.8323, 0.4404, 0.8323, 0.4404, 0.8323, 0.4414, 0.8323, 0.4414, 0.8443, 0.4404, 0.8443, 0.4404, 0.8443, 0.4414, 0.8443, 0.4415, 0.8531, 0.4405, 0.8531, 0.3072, 0.5876, 0.3073, 0.5788, 0.3101, 0.5788, 0.3101, 0.5876, 0.3073, 0.5788, 0.3073, 0.5701, 0.3101, 0.5701, 0.3101, 0.5788, 0.3124, 0.7857, 0.3124, 0.7944, 0.3102, 0.7944, 0.3102, 0.7857, 0.3124, 0.7944, 0.3124, 0.8032, 0.3102, 0.8032, 0.3102, 0.7944, 0.3124, 0.8032, 0.3124, 0.812, 0.3102, 0.812, 0.3102, 0.8032, 0.3124, 0.812, 0.3124, 0.8207, 0.3102, 0.8207, 0.3102, 0.812, 0.3124, 0.8207, 0.3124, 0.8295, 0.3102, 0.8295, 0.3102, 0.8207, 0.3124, 0.8295, 0.3124, 0.835, 0.3102, 0.835, 0.3102, 0.8295, 0.3124, 0.835, 0.3124, 0.847, 0.3102, 0.847, 0.3102, 0.835, 0.3124, 0.847, 0.3124, 0.8558, 0.3102, 0.8558, 0.3102, 0.847, 0.3242, 0.7837, 0.3253, 0.7879, 0.3243, 0.7876, 0.3234, 0.7871, 0.3228, 0.7864, 0.3212, 0.7837, 0.3298, 0.5263, 0.3265, 0.5262, 0.3266, 0.5175, 0.3299, 0.5175, 0.3282, 0.7821, 0.3249, 0.7821, 0.3282, 0.77, 0.3282, 0.7876, 0.3249, 0.7875, 0.3249, 0.7821, 0.3282, 0.7821, 0.3281, 0.7963, 0.3249, 0.7963, 0.3249, 0.7875, 0.3282, 0.7876, 0.3281, 0.8051, 0.3248, 0.8051, 0.3249, 0.7963, 0.3281, 0.7963, 0.328, 0.8139, 0.3248, 0.8138, 0.3248, 0.8051, 0.3281, 0.8051, 0.328, 0.8226, 0.3247, 0.8226, 0.3248, 0.8138, 0.328, 0.8139, 0.328, 0.8314, 0.3247, 0.8314, 0.3247, 0.8313, 0.3247, 0.8313, 0.3247, 0.8226, 0.328, 0.8226, 0.324, 0.5214, 0.3238, 0.5256, 0.3204, 0.5256, 0.3208, 0.5229, 0.3218, 0.5219, 0.3075, 0.5262, 0.3076, 0.5175, 0.3104, 0.5175, 0.3104, 0.5262, 0.3075, 0.5383, 0.3075, 0.5262, 0.3104, 0.5262, 0.3103, 0.5383, 0.3074, 0.5438, 0.3075, 0.5383, 0.3103, 0.5383, 0.3103, 0.5438, 0.3074, 0.5525, 0.3074, 0.5438, 0.3103, 0.5438, 0.3102, 0.5525, 0.3074, 0.5613, 0.3074, 0.5525, 0.3102, 0.5525, 0.3102, 0.5613, 0.3073, 0.5701, 0.3074, 0.5613, 0.3102, 0.5613, 0.3101, 0.5701, 0.312, 0.8226, 0.312, 0.8141, 0.3212, 0.8141, 0.3211, 0.8226, 0.4316, 0.7766, 0.4308, 0.7766, 0.4308, 0.7646, 0.4316, 0.7646, 0.4276, 0.844, 0.4276, 0.8433, 0.4294, 0.8433, 0.4294, 0.844, 0.4466, 0.8231, 0.4466, 0.8178, 0.4477, 0.8178, 0.4477, 0.8231, 0.4367, 0.7902, 0.4375, 0.7902, 0.4375, 0.7989, 0.4367, 0.7989, 0.4367, 0.7989, 0.4375, 0.7989, 0.4375, 0.8077, 0.4367, 0.8077, 0.4367, 0.8077, 0.4375, 0.8077, 0.4375, 0.8165, 0.4367, 0.8165, 0.441, 0.8266, 0.441, 0.8354, 0.4392, 0.8354, 0.4392, 0.8266, 0.441, 0.8354, 0.441, 0.8441, 0.4392, 0.8441, 0.4392, 0.8354, 0.441, 0.8178, 0.441, 0.8266, 0.4392, 0.8266, 0.4392, 0.8178, 0.4464, 0.8495, 0.4464, 0.8502, 0.4446, 0.8502, 0.4446, 0.8495, 0.3156, 0.7857, 0.3156, 0.7944, 0.3124, 0.7944, 0.3124, 0.7857, 0.3156, 0.7944, 0.3156, 0.8032, 0.3124, 0.8032, 0.3124, 0.7944, 0.3156, 0.8208, 0.3156, 0.8295, 0.3124, 0.8295, 0.3124, 0.8207, 0.3156, 0.8295, 0.3156, 0.835, 0.3124, 0.835, 0.3124, 0.8295, 0.3156, 0.8471, 0.3156, 0.8558, 0.3124, 0.8558, 0.3124, 0.847, 0.31, 0.7861, 0.3121, 0.7861, 0.3121, 0.7949, 0.3101, 0.7949, 0.3101, 0.7949, 0.3121, 0.7949, 0.3121, 0.8036, 0.3101, 0.8037, 0.3101, 0.8037, 0.3121, 0.8036, 0.3122, 0.8124, 0.3102, 0.8124, 0.3102, 0.8124, 0.3122, 0.8124, 0.3122, 0.8212, 0.3102, 0.8212, 0.3102, 0.8212, 0.3122, 0.8212, 0.3122, 0.8299, 0.3102, 0.83, 0.3102, 0.83, 0.3122, 0.8299, 0.3123, 0.8354, 0.3102, 0.8354, 0.3102, 0.8354, 0.3123, 0.8354, 0.3123, 0.8475, 0.3103, 0.8475, 0.3103, 0.8475, 0.3123, 0.8475, 0.3124, 0.8562, 0.3103, 0.8563, 0.3271, 0.5207, 0.3271, 0.5256, 0.3238, 0.5256, 0.324, 0.5214, 0.3272, 0.7837, 0.3272, 0.7886, 0.3253, 0.7879, 0.3242, 0.7837, 0.3272, 0.7806, 0.3272, 0.7837, 0.3242, 0.7837, 0.3224, 0.7806, 0.3256, 0.7725, 0.3272, 0.7806, 0.3224, 0.7806, 0.3207, 0.7725, 0.3256, 0.7693, 0.3256, 0.7725, 0.3207, 0.7725, 0.3222, 0.7693, 0.3121, 0.8033, 0.3121, 0.8121, 0.3089, 0.812, 0.3089, 0.8033, 0.3121, 0.8351, 0.3121, 0.8471, 0.3089, 0.8471, 0.3089, 0.835, 0.3156, 0.835, 0.3156, 0.8471, 0.3121, 0.8471, 0.3121, 0.8351, 0.3258, 0.7877, 0.3237, 0.7899, 0.3237, 0.7861, 0.3258, 0.7839, 0.3104, 0.7901, 0.3104, 0.7813, 0.3144, 0.7812, 0.3144, 0.79, 0.3304, 0.8432, 0.3326, 0.8453, 0.3326, 0.8491, 0.3304, 0.847, 0.3156, 0.812, 0.3156, 0.8208, 0.3124, 0.8207, 0.3124, 0.812, 0.3156, 0.8032, 0.3156, 0.812, 0.3121, 0.8121, 0.3121, 0.8033, 0.3258, 0.7803, 0.3237, 0.7825, 0.3237, 0.7787, 0.3258, 0.7765, 0.3056, 0.8486, 0.3056, 0.8524, 0.3035, 0.8502, 0.3035, 0.8464, 0.3105, 0.8331, 0.3105, 0.8211, 0.3145, 0.821, 0.3145, 0.8331, 0.3164, 0.7729, 0.3179, 0.7802, 0.3175, 0.7806, 0.3159, 0.7725, 0.3204, 0.7729, 0.3164, 0.7729, 0.3159, 0.7725, 0.3207, 0.7725, 0.3179, 0.7802, 0.3218, 0.7802, 0.3224, 0.7806, 0.3175, 0.7806, 0.3218, 0.7802, 0.3204, 0.7729, 0.3207, 0.7725, 0.3224, 0.7806, 0.3237, 0.7749, 0.3237, 0.7678, 0.3269, 0.7677, 0.3269, 0.775, 0.3189, 0.8522, 0.3189, 0.8489, 0.3221, 0.8487, 0.3221, 0.8522, 0.3108, 0.8527, 0.3108, 0.8494, 0.314, 0.8493, 0.314, 0.8528, 0.3191, 0.8422, 0.3191, 0.8493, 0.3159, 0.8494, 0.3159, 0.842, 0.3282, 0.77, 0.3283, 0.7613, 0.3292, 0.7613, 0.3292, 0.7701, 0.3142, 0.8474, 0.3143, 0.8562, 0.3133, 0.8562, 0.3133, 0.8475, 0.3282, 0.7821, 0.3282, 0.77, 0.3292, 0.7701, 0.3291, 0.7821, 0.3142, 0.8354, 0.3142, 0.8474, 0.3133, 0.8475, 0.3133, 0.8354, 0.3282, 0.7876, 0.3282, 0.7821, 0.3291, 0.7821, 0.3291, 0.7876, 0.3141, 0.8299, 0.3142, 0.8354, 0.3133, 0.8354, 0.3132, 0.8299, 0.3281, 0.7963, 0.3282, 0.7876, 0.3291, 0.7876, 0.329, 0.7964, 0.3141, 0.8211, 0.3141, 0.8299, 0.3132, 0.8299, 0.3132, 0.8212, 0.3281, 0.8051, 0.3281, 0.7963, 0.329, 0.7964, 0.329, 0.8051, 0.3141, 0.8124, 0.3141, 0.8211, 0.3132, 0.8212, 0.3132, 0.8124, 0.328, 0.8139, 0.3281, 0.8051, 0.329, 0.8051, 0.329, 0.8139, 0.314, 0.8036, 0.3141, 0.8124, 0.3132, 0.8124, 0.3131, 0.8036, 0.328, 0.8226, 0.328, 0.8139, 0.329, 0.8139, 0.3289, 0.8227, 0.314, 0.7948, 0.314, 0.8036, 0.3131, 0.8036, 0.3131, 0.7949, 0.328, 0.8314, 0.328, 0.8226, 0.3289, 0.8227, 0.3289, 0.8314, 0.314, 0.7861, 0.314, 0.7948, 0.3131, 0.7949, 0.313, 0.7861, 0.309, 0.8558, 0.309, 0.847, 0.3102, 0.847, 0.3102, 0.8558, 0.309, 0.847, 0.309, 0.8349, 0.3102, 0.835, 0.3102, 0.847, 0.309, 0.8349, 0.309, 0.8295, 0.3102, 0.8295, 0.3102, 0.835, 0.309, 0.8295, 0.309, 0.8207, 0.3102, 0.8207, 0.3102, 0.8295, 0.309, 0.8207, 0.309, 0.8119, 0.3102, 0.812, 0.3102, 0.8207, 0.309, 0.8119, 0.309, 0.8032, 0.3102, 0.8032, 0.3102, 0.812, 0.309, 0.8032, 0.309, 0.7944, 0.3102, 0.7944, 0.3102, 0.8032, 0.309, 0.7944, 0.309, 0.7856, 0.3102, 0.7857, 0.3102, 0.7944, 0.3114, 0.7725, 0.3107, 0.7746, 0.3105, 0.7741, 0.3113, 0.7718, 0.3166, 0.7641, 0.3156, 0.7641, 0.3156, 0.7631, 0.3166, 0.7631, 0.3134, 0.7612, 0.3123, 0.7606, 0.3124, 0.7594, 0.3136, 0.7601, 0.3091, 0.8566, 0.3124, 0.8561, 0.3125, 0.8562, 0.3126, 0.8562, 0.3126, 0.8572, 0.3091, 0.8578, 0.3272, 0.8184, 0.3273, 0.8136, 0.3273, 0.8136, 0.3273, 0.8187, 0.3107, 0.7746, 0.3098, 0.7775, 0.3096, 0.7771, 0.3105, 0.7741, 0.3157, 0.7622, 0.3134, 0.7612, 0.3136, 0.7601, 0.3158, 0.7611, 0.3092, 0.7847, 0.3033, 0.7847, 0.3033, 0.7846, 0.3092, 0.7846, 0.3078, 0.6128, 0.3107, 0.6129, 0.3107, 0.614, 0.3079, 0.6139, 0.3281, 0.8489, 0.328, 0.8469, 0.3284, 0.8458, 0.3284, 0.8479, 0.4379, 0.7744, 0.4369, 0.7767, 0.4368, 0.7764, 0.4378, 0.774, 0.3092, 0.7846, 0.308, 0.7796, 0.3087, 0.7796, 0.31, 0.7846, 0.437, 0.774, 0.4378, 0.774, 0.4368, 0.7764, 0.4361, 0.7764, 0.3066, 0.7703, 0.3084, 0.7677, 0.3088, 0.7677, 0.307, 0.7703, 0.3084, 0.7906, 0.305, 0.7819, 0.3054, 0.7819, 0.3088, 0.7906, 0.312, 0.768, 0.3132, 0.768, 0.3113, 0.7718, 0.3103, 0.7718, 0.3168, 0.8537, 0.3168, 0.8488, 0.3171, 0.8488, 0.3171, 0.8537, 0.3055, 0.7725, 0.3066, 0.7703, 0.307, 0.7703, 0.3059, 0.7725, 0.3173, 0.8278, 0.3173, 0.8246, 0.3276, 0.8246, 0.3276, 0.8278, 0.3192, 0.5867, 0.3178, 0.5867, 0.3174, 0.584, 0.3189, 0.584, 0.3186, 0.8314, 0.3176, 0.8304, 0.3276, 0.8304, 0.3276, 0.8314, 0.3168, 0.7611, 0.3158, 0.7611, 0.3136, 0.7601, 0.3148, 0.7601, 0.3166, 0.7631, 0.3156, 0.7631, 0.3158, 0.7611, 0.3168, 0.7611, 0.3239, 0.7631, 0.3166, 0.7631, 0.3168, 0.7611, 0.3239, 0.7611, 0.3239, 0.7611, 0.3168, 0.7611, 0.3148, 0.7601, 0.3238, 0.76, 0.3173, 0.8314, 0.3163, 0.8304, 0.3176, 0.8304, 0.3186, 0.8314, 0.3292, 0.5867, 0.3192, 0.5867, 0.3189, 0.584, 0.3291, 0.584, 0.3159, 0.8278, 0.3159, 0.8246, 0.3173, 0.8246, 0.3173, 0.8278, 0.3159, 0.8246, 0.3176, 0.8162, 0.3188, 0.8162, 0.3173, 0.8246, 0.3143, 0.7645, 0.3132, 0.768, 0.312, 0.768, 0.313, 0.7645, 0.3049, 0.7772, 0.3055, 0.7725, 0.3059, 0.7725, 0.3053, 0.7772, 0.3113, 0.7718, 0.3105, 0.7741, 0.3097, 0.7741, 0.3103, 0.7718, 0.3105, 0.7741, 0.3096, 0.7771, 0.3089, 0.7771, 0.3097, 0.7741, 0.4315, 0.774, 0.437, 0.774, 0.4361, 0.7764, 0.4315, 0.7764, 0.3033, 0.7846, 0.3034, 0.7796, 0.308, 0.7796, 0.3092, 0.7846, 0.31, 0.7847, 0.3092, 0.7847, 0.3092, 0.7846, 0.31, 0.7846, 0.3239, 0.764, 0.3166, 0.7641, 0.3166, 0.7631, 0.3239, 0.7631, 0.4464, 0.8442, 0.4464, 0.8495, 0.4446, 0.8495, 0.4446, 0.8442, 0.4308, 0.8077, 0.4367, 0.8077, 0.4367, 0.8165, 0.4308, 0.8164, 0.4308, 0.7989, 0.4367, 0.7989, 0.4367, 0.8077, 0.4308, 0.8077, 0.4308, 0.7901, 0.4367, 0.7902, 0.4367, 0.7989, 0.4308, 0.7989, 0.4466, 0.8239, 0.4466, 0.8231, 0.4477, 0.8231, 0.4477, 0.8239, 0.4276, 0.8493, 0.4276, 0.844, 0.4294, 0.844, 0.4294, 0.8493, 0.4375, 0.7767, 0.4316, 0.7766, 0.4316, 0.7646, 0.4375, 0.7646, 0.3355, 0.5207, 0.3355, 0.5256, 0.3282, 0.5256, 0.3282, 0.5207, 0.334, 0.7806, 0.334, 0.7837, 0.328, 0.7837, 0.328, 0.7806, 0.3156, 0.835, 0.3166, 0.835, 0.3166, 0.8471, 0.3156, 0.8471, 0.3156, 0.8295, 0.3166, 0.8295, 0.3166, 0.835, 0.3156, 0.835, 0.3156, 0.8208, 0.3166, 0.8207, 0.3166, 0.8295, 0.3156, 0.8295, 0.3156, 0.812, 0.3166, 0.812, 0.3166, 0.8207, 0.3156, 0.8208, 0.3156, 0.8032, 0.3166, 0.8032, 0.3166, 0.812, 0.3156, 0.812, 0.3156, 0.7944, 0.3166, 0.7944, 0.3166, 0.8032, 0.3156, 0.8032, 0.3156, 0.7857, 0.3166, 0.7857, 0.3166, 0.7944, 0.3156, 0.7944, 0.3035, 0.83, 0.3094, 0.83, 0.3094, 0.8354, 0.3035, 0.8354, 0.3035, 0.8212, 0.3094, 0.8212, 0.3094, 0.83, 0.3035, 0.83, 0.4465, 0.803, 0.4465, 0.8037, 0.4446, 0.8037, 0.4446, 0.803, 0.3033, 0.7861, 0.3092, 0.7861, 0.3093, 0.7949, 0.3034, 0.7949, 0.334, 0.7837, 0.334, 0.7886, 0.328, 0.7886, 0.328, 0.7837, 0.3036, 0.8475, 0.3095, 0.8475, 0.3095, 0.8563, 0.3036, 0.8563, 0.334, 0.7693, 0.334, 0.7725, 0.3266, 0.7725, 0.3266, 0.7693, 0.334, 0.7725, 0.334, 0.7806, 0.328, 0.7806, 0.3266, 0.7725, 0.3156, 0.8471, 0.3166, 0.8471, 0.3166, 0.8558, 0.3156, 0.8558, 0.9116, 0.5392, 0.9132, 0.5309, 0.928, 0.5299, 0.9286, 0.5381, 0.9104, 0.5455, 0.9116, 0.5392, 0.9286, 0.5381, 0.9289, 0.5443, 0.9046, 0.5661, 0.9066, 0.5563, 0.9289, 0.5549, 0.9286, 0.5645, 0.9046, 0.57, 0.9302, 0.5737, 0.9302, 0.5954, 0.9046, 0.5952, 0.9289, 0.5549, 0.9066, 0.5563, 0.9104, 0.5455, 0.9289, 0.5443, 0.305, 0.7819, 0.3049, 0.7772, 0.3053, 0.7772, 0.3054, 0.7819, 0.316, 0.7904, 0.316, 0.7812, 0.3164, 0.7812, 0.3164, 0.7904, 0.3239, 0.7748, 0.3166, 0.7749, 0.3166, 0.7641, 0.3239, 0.764, 0.31, 0.7854, 0.3092, 0.7854, 0.3092, 0.7847, 0.31, 0.7847, 0.4395, 0.7787, 0.4386, 0.7798, 0.4369, 0.7767, 0.4379, 0.7744, 0.3156, 0.7749, 0.3141, 0.7739, 0.3157, 0.7622, 0.3156, 0.7641, 0.3075, 0.6002, 0.3104, 0.6002, 0.3107, 0.6129, 0.3078, 0.6128, 0.3092, 0.7854, 0.3033, 0.7854, 0.3033, 0.7847, 0.3092, 0.7847, 0.3141, 0.7739, 0.3118, 0.7734, 0.3134, 0.7612, 0.3157, 0.7622, 0.3123, 0.7803, 0.3114, 0.7818, 0.3098, 0.7775, 0.3107, 0.7746, 0.3104, 0.783, 0.31, 0.7854, 0.31, 0.7847, 0.3088, 0.7799, 0.3088, 0.844, 0.3121, 0.8437, 0.3124, 0.8561, 0.3091, 0.8566, 0.3118, 0.7734, 0.3106, 0.7731, 0.3123, 0.7606, 0.3134, 0.7612, 0.3166, 0.7749, 0.3156, 0.7749, 0.3156, 0.7641, 0.3166, 0.7641, 0.3131, 0.7792, 0.3123, 0.7803, 0.3107, 0.7746, 0.3114, 0.7725, 0.328, 0.8314, 0.3289, 0.8314, 0.3292, 0.8372, 0.3283, 0.8383, 0.3166, 0.7857, 0.3156, 0.7857, 0.3156, 0.7749, 0.3166, 0.7749, 0.3102, 0.7857, 0.309, 0.7856, 0.3106, 0.7731, 0.3118, 0.7734, 0.3085, 0.8313, 0.3118, 0.8313, 0.3121, 0.8437, 0.3088, 0.844, 0.3121, 0.7861, 0.31, 0.7861, 0.31, 0.7854, 0.3104, 0.783, 0.314, 0.7861, 0.313, 0.7861, 0.3114, 0.7818, 0.3123, 0.7803, 0.3124, 0.7857, 0.3102, 0.7857, 0.3118, 0.7734, 0.3141, 0.7739, 0.3092, 0.7861, 0.3033, 0.7861, 0.3033, 0.7854, 0.3092, 0.7854, 0.3072, 0.5876, 0.3101, 0.5876, 0.3104, 0.6002, 0.3075, 0.6002, 0.3243, 0.8399, 0.3264, 0.8421, 0.3264, 0.8458, 0.3243, 0.8436, 0.4412, 0.783, 0.4402, 0.783, 0.4386, 0.7798, 0.4395, 0.7787, 0.31, 0.7861, 0.3092, 0.7861, 0.3092, 0.7854, 0.31, 0.7854, 0.3239, 0.7857, 0.3166, 0.7857, 0.3166, 0.7749, 0.3239, 0.7748, 0.3121, 0.7857, 0.3089, 0.7857, 0.3105, 0.7739, 0.3121, 0.7749, 0.3243, 0.8145, 0.3256, 0.8136, 0.3256, 0.8173, 0.3243, 0.8183, 0.3147, 0.836, 0.3147, 0.8479, 0.3108, 0.8475, 0.3108, 0.8357, 0.3156, 0.7749, 0.3156, 0.7857, 0.3121, 0.7857, 0.3121, 0.7749, 0.3298, 0.5263, 0.3265, 0.5383, 0.3265, 0.5262, 0.3166, 0.8471, 0.3166, 0.8558, 0.3239, 0.8558, 0.3239, 0.847, 0.3222, 0.7693, 0.3188, 0.7693, 0.3159, 0.7725, 0.3207, 0.7725, 0.3159, 0.84, 0.3195, 0.8406, 0.3195, 0.8334, 0.3159, 0.8329, 0.3266, 0.7725, 0.3256, 0.7725, 0.3272, 0.7806, 0.328, 0.7806, 0.3266, 0.7693, 0.3256, 0.7693, 0.3256, 0.7725, 0.3266, 0.7725, 0.3095, 0.8475, 0.3095, 0.8563, 0.3103, 0.8563, 0.3103, 0.8475, 0.328, 0.7837, 0.3272, 0.7837, 0.3272, 0.7886, 0.328, 0.7886, 0.4467, 0.8297, 0.4449, 0.8297, 0.4456, 0.8418, 0.4466, 0.8418, 0.3092, 0.7861, 0.3093, 0.7949, 0.3101, 0.7949, 0.31, 0.7861, 0.4465, 0.8037, 0.4446, 0.8037, 0.4446, 0.809, 0.4465, 0.809, 0.3094, 0.8212, 0.3094, 0.83, 0.3102, 0.83, 0.3102, 0.8212, 0.3094, 0.83, 0.3094, 0.8354, 0.3102, 0.8354, 0.3102, 0.83, 0.3116, 0.7611, 0.3116, 0.7656, 0.3207, 0.7656, 0.3208, 0.7611, 0.3221, 0.7886, 0.3221, 0.7834, 0.3216, 0.7837, 0.3197, 0.784, 0.3188, 0.784, 0.3188, 0.7885, 0.3166, 0.7857, 0.3166, 0.7944, 0.3239, 0.7944, 0.3239, 0.7857, 0.3166, 0.7944, 0.3166, 0.8032, 0.3239, 0.8032, 0.3239, 0.7944, 0.3166, 0.8032, 0.3166, 0.812, 0.3239, 0.812, 0.3239, 0.8032, 0.3166, 0.812, 0.3166, 0.8207, 0.3239, 0.8207, 0.3239, 0.812, 0.3166, 0.8207, 0.3166, 0.8295, 0.3239, 0.8295, 0.3239, 0.8207, 0.3166, 0.8295, 0.3166, 0.835, 0.3239, 0.835, 0.3239, 0.8295, 0.3166, 0.835, 0.3166, 0.8471, 0.3239, 0.847, 0.3239, 0.835, 0.3208, 0.7611, 0.3207, 0.7656, 0.3218, 0.7657, 0.3243, 0.7661, 0.325, 0.7665, 0.325, 0.7612, 0.328, 0.7806, 0.3272, 0.7806, 0.3272, 0.7837, 0.328, 0.7837, 0.3224, 0.7806, 0.3175, 0.7806, 0.3212, 0.7837, 0.3242, 0.7837, 0.3282, 0.5207, 0.3271, 0.5207, 0.3271, 0.5256, 0.3282, 0.5256, 0.4402, 0.783, 0.4402, 0.7917, 0.4412, 0.7917, 0.4412, 0.783, 0.4402, 0.7917, 0.4403, 0.8005, 0.4412, 0.8005, 0.4412, 0.7917, 0.4403, 0.8005, 0.4403, 0.8093, 0.4413, 0.8093, 0.4412, 0.8005, 0.4403, 0.8093, 0.4403, 0.818, 0.4413, 0.818, 0.4413, 0.8093, 0.4403, 0.818, 0.4404, 0.8268, 0.4414, 0.8268, 0.4413, 0.818, 0.4404, 0.8268, 0.4404, 0.8323, 0.4414, 0.8323, 0.4414, 0.8268, 0.4404, 0.8323, 0.4404, 0.8443, 0.4414, 0.8443, 0.4414, 0.8323, 0.4404, 0.8443, 0.4405, 0.8531, 0.4415, 0.8531, 0.4414, 0.8443, 0.3072, 0.5876, 0.3101, 0.5876, 0.3101, 0.5848, 0.309, 0.5842, 0.3079, 0.5826, 0.3075, 0.5808, 0.3075, 0.5788, 0.3073, 0.5788, 0.3073, 0.5788, 0.3075, 0.5788, 0.3076, 0.5701, 0.3073, 0.5701, 0.3124, 0.7857, 0.3102, 0.7857, 0.3102, 0.7944, 0.3124, 0.7944, 0.3124, 0.7944, 0.3102, 0.7944, 0.3102, 0.8032, 0.3124, 0.8032, 0.3124, 0.8032, 0.3102, 0.8032, 0.3102, 0.812, 0.3124, 0.812, 0.3124, 0.812, 0.3102, 0.812, 0.3102, 0.8207, 0.3124, 0.8207, 0.3124, 0.8207, 0.3102, 0.8207, 0.3102, 0.8295, 0.3124, 0.8295, 0.3124, 0.8295, 0.3102, 0.8295, 0.3102, 0.835, 0.3124, 0.835, 0.3124, 0.835, 0.3102, 0.835, 0.3102, 0.847, 0.3124, 0.847, 0.3124, 0.847, 0.3102, 0.847, 0.3102, 0.8558, 0.3124, 0.8558, 0.3242, 0.7837, 0.3212, 0.7837, 0.3228, 0.7864, 0.3234, 0.7871, 0.3243, 0.7876, 0.3253, 0.7879, 0.3298, 0.5263, 0.3299, 0.5175, 0.3266, 0.5175, 0.3266, 0.5227, 0.3278, 0.5234, 0.3291, 0.525, 0.3294, 0.5263, 0.3282, 0.7821, 0.3282, 0.77, 0.3279, 0.7712, 0.3279, 0.7821, 0.3282, 0.7876, 0.3282, 0.7821, 0.3279, 0.7821, 0.3279, 0.7876, 0.3281, 0.7963, 0.3282, 0.7876, 0.3279, 0.7876, 0.3278, 0.7963, 0.3281, 0.8051, 0.3281, 0.7963, 0.3278, 0.7963, 0.3278, 0.8051, 0.328, 0.8139, 0.3281, 0.8051, 0.3278, 0.8051, 0.3277, 0.8139, 0.328, 0.8226, 0.328, 0.8139, 0.3277, 0.8139, 0.3277, 0.8226, 0.328, 0.8314, 0.328, 0.8226, 0.3277, 0.8226, 0.3277, 0.8246, 0.3272, 0.8264, 0.326, 0.8279, 0.3247, 0.8286, 0.3247, 0.8313, 0.3247, 0.8313, 0.3247, 0.8314, 0.324, 0.5214, 0.3218, 0.5219, 0.3208, 0.5229, 0.3204, 0.5256, 0.3238, 0.5256, 0.3075, 0.5262, 0.3079, 0.5262, 0.3082, 0.5249, 0.3093, 0.5234, 0.3104, 0.5227, 0.3104, 0.5175, 0.3076, 0.5175, 0.3075, 0.5383, 0.3077, 0.5383, 0.3078, 0.5268, 0.3079, 0.5262, 0.3075, 0.5262, 0.3074, 0.5438, 0.3077, 0.5438, 0.3077, 0.5383, 0.3075, 0.5383, 0.3074, 0.5525, 0.3076, 0.5525, 0.3077, 0.5438, 0.3074, 0.5438, 0.3074, 0.5613, 0.3076, 0.5613, 0.3076, 0.5525, 0.3074, 0.5525, 0.3073, 0.5701, 0.3076, 0.5701, 0.3076, 0.5613, 0.3074, 0.5613, 0.4316, 0.7766, 0.4316, 0.7646, 0.4308, 0.7646, 0.4308, 0.7766, 0.4276, 0.844, 0.4294, 0.844, 0.4294, 0.8433, 0.4276, 0.8433, 0.4466, 0.8231, 0.4477, 0.8231, 0.4477, 0.8178, 0.4466, 0.8178, 0.4367, 0.7902, 0.4367, 0.7989, 0.4375, 0.7989, 0.4375, 0.7902, 0.4367, 0.7989, 0.4367, 0.8077, 0.4375, 0.8077, 0.4375, 0.7989, 0.4367, 0.8077, 0.4367, 0.8165, 0.4375, 0.8165, 0.4375, 0.8077, 0.441, 0.8266, 0.4392, 0.8266, 0.4392, 0.8354, 0.441, 0.8354, 0.441, 0.8354, 0.4392, 0.8354, 0.4392, 0.8441, 0.441, 0.8441, 0.441, 0.8178, 0.4392, 0.8178, 0.4392, 0.8266, 0.441, 0.8266, 0.4464, 0.8495, 0.4446, 0.8495, 0.4446, 0.8502, 0.4464, 0.8502, 0.3156, 0.7857, 0.3124, 0.7857, 0.3124, 0.7944, 0.3156, 0.7944, 0.3156, 0.7944, 0.3124, 0.7944, 0.3124, 0.8032, 0.3156, 0.8032, 0.3156, 0.8208, 0.3124, 0.8207, 0.3124, 0.8295, 0.3156, 0.8295, 0.3156, 0.8295, 0.3124, 0.8295, 0.3124, 0.835, 0.3156, 0.835, 0.3156, 0.8471, 0.3124, 0.847, 0.3124, 0.8558, 0.3156, 0.8558, 0.31, 0.7861, 0.3101, 0.7949, 0.3121, 0.7949, 0.3121, 0.7861, 0.3101, 0.7949, 0.3101, 0.8037, 0.3121, 0.8036, 0.3121, 0.7949, 0.3101, 0.8037, 0.3102, 0.8124, 0.3122, 0.8124, 0.3121, 0.8036, 0.3102, 0.8124, 0.3102, 0.8212, 0.3122, 0.8212, 0.3122, 0.8124, 0.3102, 0.8212, 0.3102, 0.83, 0.3122, 0.8299, 0.3122, 0.8212, 0.3102, 0.83, 0.3102, 0.8354, 0.3123, 0.8354, 0.3122, 0.8299, 0.3102, 0.8354, 0.3103, 0.8475, 0.3123, 0.8475, 0.3123, 0.8354, 0.3103, 0.8475, 0.3103, 0.8563, 0.3124, 0.8562, 0.3123, 0.8475, 0.3271, 0.5207, 0.324, 0.5214, 0.3238, 0.5256, 0.3271, 0.5256, 0.3272, 0.7837, 0.3242, 0.7837, 0.3253, 0.7879, 0.3272, 0.7886, 0.3272, 0.7806, 0.3224, 0.7806, 0.3242, 0.7837, 0.3272, 0.7837, 0.3256, 0.7725, 0.3207, 0.7725, 0.3224, 0.7806, 0.3272, 0.7806, 0.3256, 0.7693, 0.3222, 0.7693, 0.3207, 0.7725, 0.3256, 0.7725, 0.3121, 0.8033, 0.3089, 0.8033, 0.3089, 0.812, 0.3121, 0.8121, 0.3121, 0.8351, 0.3089, 0.835, 0.3089, 0.8471, 0.3121, 0.8471, 0.3156, 0.835, 0.3121, 0.8351, 0.3121, 0.8471, 0.3156, 0.8471, 0.3258, 0.7877, 0.3258, 0.7839, 0.3237, 0.7861, 0.3237, 0.7899, 0.3104, 0.7901, 0.3144, 0.79, 0.3144, 0.7812, 0.3104, 0.7813, 0.3304, 0.8432, 0.3304, 0.847, 0.3326, 0.8491, 0.3326, 0.8453, 0.3156, 0.812, 0.3124, 0.812, 0.3124, 0.8207, 0.3156, 0.8208, 0.3156, 0.8032, 0.3121, 0.8033, 0.3121, 0.8121, 0.3156, 0.812, 0.3258, 0.7803, 0.3258, 0.7765, 0.3237, 0.7787, 0.3237, 0.7825, 0.3056, 0.8486, 0.3035, 0.8464, 0.3035, 0.8502, 0.3056, 0.8524, 0.3105, 0.8331, 0.3145, 0.8331, 0.3145, 0.821, 0.3105, 0.8211, 0.3164, 0.7729, 0.3159, 0.7725, 0.3175, 0.7806, 0.3179, 0.7802, 0.3204, 0.7729, 0.3207, 0.7725, 0.3159, 0.7725, 0.3164, 0.7729, 0.3179, 0.7802, 0.3175, 0.7806, 0.3224, 0.7806, 0.3218, 0.7802, 0.3218, 0.7802, 0.3224, 0.7806, 0.3207, 0.7725, 0.3204, 0.7729, 0.3237, 0.7749, 0.3269, 0.775, 0.3269, 0.7677, 0.3237, 0.7678, 0.3189, 0.8522, 0.3221, 0.8522, 0.3221, 0.8487, 0.3189, 0.8489, 0.3108, 0.8527, 0.314, 0.8528, 0.314, 0.8493, 0.3108, 0.8494, 0.3191, 0.8422, 0.3159, 0.842, 0.3159, 0.8494, 0.3191, 0.8493, 0.3282, 0.77, 0.3292, 0.7701, 0.3292, 0.7613, 0.3283, 0.7613, 0.3142, 0.8474, 0.3133, 0.8475, 0.3133, 0.8562, 0.3143, 0.8562, 0.3282, 0.7821, 0.3291, 0.7821, 0.3292, 0.7701, 0.3282, 0.77, 0.3142, 0.8354, 0.3133, 0.8354, 0.3133, 0.8475, 0.3142, 0.8474, 0.3282, 0.7876, 0.3291, 0.7876, 0.3291, 0.7821, 0.3282, 0.7821, 0.3141, 0.8299, 0.3132, 0.8299, 0.3133, 0.8354, 0.3142, 0.8354, 0.3281, 0.7963, 0.329, 0.7964, 0.3291, 0.7876, 0.3282, 0.7876, 0.3141, 0.8211, 0.3132, 0.8212, 0.3132, 0.8299, 0.3141, 0.8299, 0.3281, 0.8051, 0.329, 0.8051, 0.329, 0.7964, 0.3281, 0.7963, 0.3141, 0.8124, 0.3132, 0.8124, 0.3132, 0.8212, 0.3141, 0.8211, 0.328, 0.8139, 0.329, 0.8139, 0.329, 0.8051, 0.3281, 0.8051, 0.314, 0.8036, 0.3131, 0.8036, 0.3132, 0.8124, 0.3141, 0.8124, 0.328, 0.8226, 0.3289, 0.8227, 0.329, 0.8139, 0.328, 0.8139, 0.314, 0.7948, 0.3131, 0.7949, 0.3131, 0.8036, 0.314, 0.8036, 0.328, 0.8314, 0.3289, 0.8314, 0.3289, 0.8227, 0.328, 0.8226, 0.314, 0.7861, 0.313, 0.7861, 0.3131, 0.7949, 0.314, 0.7948, 0.309, 0.8558, 0.3102, 0.8558, 0.3102, 0.847, 0.309, 0.847, 0.309, 0.847, 0.3102, 0.847, 0.3102, 0.835, 0.309, 0.8349, 0.309, 0.8349, 0.3102, 0.835, 0.3102, 0.8295, 0.309, 0.8295, 0.309, 0.8295, 0.3102, 0.8295, 0.3102, 0.8207, 0.309, 0.8207, 0.309, 0.8207, 0.3102, 0.8207, 0.3102, 0.812, 0.309, 0.8119, 0.309, 0.8119, 0.3102, 0.812, 0.3102, 0.8032, 0.309, 0.8032, 0.309, 0.8032, 0.3102, 0.8032, 0.3102, 0.7944, 0.309, 0.7944, 0.309, 0.7944, 0.3102, 0.7944, 0.3102, 0.7857, 0.309, 0.7856, 0.3114, 0.7725, 0.3113, 0.7718, 0.3105, 0.7741, 0.3107, 0.7746, 0.3166, 0.7641, 0.3166, 0.7631, 0.3156, 0.7631, 0.3156, 0.7641, 0.3134, 0.7612, 0.3136, 0.7601, 0.3124, 0.7594, 0.3123, 0.7606, 0.3091, 0.8566, 0.3091, 0.8578, 0.3126, 0.8572, 0.3126, 0.8562, 0.3125, 0.8562, 0.3124, 0.8561, 0.3272, 0.8184, 0.3273, 0.8187, 0.3273, 0.8136, 0.3273, 0.8136, 0.3107, 0.7746, 0.3105, 0.7741, 0.3096, 0.7771, 0.3098, 0.7775, 0.3157, 0.7622, 0.3158, 0.7611, 0.3136, 0.7601, 0.3134, 0.7612, 0.3092, 0.7847, 0.3092, 0.7846, 0.3033, 0.7846, 0.3033, 0.7847, 0.3078, 0.6128, 0.3079, 0.6139, 0.3107, 0.614, 0.3107, 0.6129, 0.3281, 0.8489, 0.3284, 0.8479, 0.3284, 0.8458, 0.328, 0.8469, 0.4379, 0.7744, 0.4378, 0.774, 0.4368, 0.7764, 0.4369, 0.7767, 0.3092, 0.7846, 0.31, 0.7846, 0.3087, 0.7796, 0.308, 0.7796, 0.437, 0.774, 0.4361, 0.7764, 0.4368, 0.7764, 0.4378, 0.774, 0.3066, 0.7703, 0.307, 0.7703, 0.3088, 0.7677, 0.3084, 0.7677, 0.3084, 0.7906, 0.3088, 0.7906, 0.3054, 0.7819, 0.305, 0.7819, 0.312, 0.768, 0.3103, 0.7718, 0.3113, 0.7718, 0.3132, 0.768, 0.3168, 0.8537, 0.3171, 0.8537, 0.3171, 0.8488, 0.3168, 0.8488, 0.3055, 0.7725, 0.3059, 0.7725, 0.307, 0.7703, 0.3066, 0.7703, 0.3173, 0.8278, 0.3276, 0.8278, 0.3276, 0.8246, 0.3173, 0.8246, 0.3192, 0.5867, 0.3189, 0.584, 0.3174, 0.584, 0.3178, 0.5867, 0.3186, 0.8314, 0.3276, 0.8314, 0.3276, 0.8304, 0.3176, 0.8304, 0.3168, 0.7611, 0.3148, 0.7601, 0.3136, 0.7601, 0.3158, 0.7611, 0.3166, 0.7631, 0.3168, 0.7611, 0.3158, 0.7611, 0.3156, 0.7631, 0.3239, 0.7631, 0.3239, 0.7611, 0.3168, 0.7611, 0.3166, 0.7631, 0.3239, 0.7611, 0.3238, 0.76, 0.3148, 0.7601, 0.3168, 0.7611, 0.3173, 0.8314, 0.3186, 0.8314, 0.3176, 0.8304, 0.3163, 0.8304, 0.3292, 0.5867, 0.3291, 0.584, 0.3189, 0.584, 0.3192, 0.5867, 0.3159, 0.8278, 0.3173, 0.8278, 0.3173, 0.8246, 0.3159, 0.8246, 0.3159, 0.8246, 0.3173, 0.8246, 0.3188, 0.8162, 0.3176, 0.8162, 0.3143, 0.7645, 0.313, 0.7645, 0.312, 0.768, 0.3132, 0.768, 0.3049, 0.7772, 0.3053, 0.7772, 0.3059, 0.7725, 0.3055, 0.7725, 0.3113, 0.7718, 0.3103, 0.7718, 0.3097, 0.7741, 0.3105, 0.7741, 0.3105, 0.7741, 0.3097, 0.7741, 0.3089, 0.7771, 0.3096, 0.7771, 0.4315, 0.774, 0.4315, 0.7764, 0.4361, 0.7764, 0.437, 0.774, 0.3033, 0.7846, 0.3092, 0.7846, 0.308, 0.7796, 0.3034, 0.7796, 0.31, 0.7847, 0.31, 0.7846, 0.3092, 0.7846, 0.3092, 0.7847, 0.3239, 0.764, 0.3239, 0.7631, 0.3166, 0.7631, 0.3166, 0.7641, 0.4464, 0.8442, 0.4446, 0.8442, 0.4446, 0.8495, 0.4464, 0.8495, 0.4308, 0.8077, 0.4308, 0.8164, 0.4367, 0.8165, 0.4367, 0.8077, 0.4308, 0.7989, 0.4308, 0.8077, 0.4367, 0.8077, 0.4367, 0.7989, 0.4308, 0.7901, 0.4308, 0.7989, 0.4367, 0.7989, 0.4367, 0.7902, 0.4466, 0.8239, 0.4477, 0.8239, 0.4477, 0.8231, 0.4466, 0.8231, 0.4276, 0.8493, 0.4294, 0.8493, 0.4294, 0.844, 0.4276, 0.844, 0.4375, 0.7767, 0.4375, 0.7646, 0.4316, 0.7646, 0.4316, 0.7766, 0.3355, 0.5207, 0.3282, 0.5207, 0.3282, 0.5256, 0.3355, 0.5256, 0.334, 0.7806, 0.328, 0.7806, 0.328, 0.7837, 0.334, 0.7837, 0.3156, 0.835, 0.3156, 0.8471, 0.3166, 0.8471, 0.3166, 0.835, 0.3156, 0.8295, 0.3156, 0.835, 0.3166, 0.835, 0.3166, 0.8295, 0.3156, 0.8208, 0.3156, 0.8295, 0.3166, 0.8295, 0.3166, 0.8207, 0.3156, 0.812, 0.3156, 0.8208, 0.3166, 0.8207, 0.3166, 0.812, 0.3156, 0.8032, 0.3156, 0.812, 0.3166, 0.812, 0.3166, 0.8032, 0.3156, 0.7944, 0.3156, 0.8032, 0.3166, 0.8032, 0.3166, 0.7944, 0.3156, 0.7857, 0.3156, 0.7944, 0.3166, 0.7944, 0.3166, 0.7857, 0.3035, 0.83, 0.3035, 0.8354, 0.3094, 0.8354, 0.3094, 0.83, 0.3035, 0.8212, 0.3035, 0.83, 0.3094, 0.83, 0.3094, 0.8212, 0.4465, 0.803, 0.4446, 0.803, 0.4446, 0.8037, 0.4465, 0.8037, 0.3033, 0.7861, 0.3034, 0.7949, 0.3093, 0.7949, 0.3092, 0.7861, 0.334, 0.7837, 0.328, 0.7837, 0.328, 0.7886, 0.334, 0.7886, 0.3036, 0.8475, 0.3036, 0.8563, 0.3095, 0.8563, 0.3095, 0.8475, 0.334, 0.7693, 0.3266, 0.7693, 0.3266, 0.7725, 0.334, 0.7725, 0.334, 0.7725, 0.3266, 0.7725, 0.328, 0.7806, 0.334, 0.7806, 0.3156, 0.8471, 0.3156, 0.8558, 0.3166, 0.8558, 0.3166, 0.8471, 0.9116, 0.5392, 0.9286, 0.5381, 0.928, 0.5299, 0.9132, 0.5309, 0.9104, 0.5455, 0.9289, 0.5443, 0.9286, 0.5381, 0.9116, 0.5392, 0.9046, 0.5661, 0.9286, 0.5645, 0.9289, 0.5549, 0.9066, 0.5563, 0.9046, 0.57, 0.9046, 0.5952, 0.9302, 0.5954, 0.9302, 0.5737, 0.9289, 0.5549, 0.9289, 0.5443, 0.9104, 0.5455, 0.9066, 0.5563, 0.305, 0.7819, 0.3054, 0.7819, 0.3053, 0.7772, 0.3049, 0.7772, 0.316, 0.7904, 0.3164, 0.7904, 0.3164, 0.7812, 0.316, 0.7812, 0.3239, 0.7748, 0.3239, 0.764, 0.3166, 0.7641, 0.3166, 0.7749, 0.31, 0.7854, 0.31, 0.7847, 0.3092, 0.7847, 0.3092, 0.7854, 0.4395, 0.7787, 0.4379, 0.7744, 0.4369, 0.7767, 0.4386, 0.7798, 0.3156, 0.7749, 0.3156, 0.7641, 0.3157, 0.7622, 0.3141, 0.7739, 0.3075, 0.6002, 0.3078, 0.6128, 0.3107, 0.6129, 0.3104, 0.6002, 0.3092, 0.7854, 0.3092, 0.7847, 0.3033, 0.7847, 0.3033, 0.7854, 0.3141, 0.7739, 0.3157, 0.7622, 0.3134, 0.7612, 0.3118, 0.7734, 0.3123, 0.7803, 0.3107, 0.7746, 0.3098, 0.7775, 0.3114, 0.7818, 0.3104, 0.783, 0.3088, 0.7799, 0.31, 0.7847, 0.31, 0.7854, 0.3088, 0.844, 0.3091, 0.8566, 0.3124, 0.8561, 0.3121, 0.8437, 0.3118, 0.7734, 0.3134, 0.7612, 0.3123, 0.7606, 0.3106, 0.7731, 0.3166, 0.7749, 0.3166, 0.7641, 0.3156, 0.7641, 0.3156, 0.7749, 0.3131, 0.7792, 0.3114, 0.7725, 0.3107, 0.7746, 0.3123, 0.7803, 0.328, 0.8314, 0.3283, 0.8383, 0.3292, 0.8372, 0.3289, 0.8314, 0.3166, 0.7857, 0.3166, 0.7749, 0.3156, 0.7749, 0.3156, 0.7857, 0.3102, 0.7857, 0.3118, 0.7734, 0.3106, 0.7731, 0.309, 0.7856, 0.3085, 0.8313, 0.3088, 0.844, 0.3121, 0.8437, 0.3118, 0.8313, 0.3121, 0.7861, 0.3104, 0.783, 0.31, 0.7854, 0.31, 0.7861, 0.314, 0.7861, 0.3123, 0.7803, 0.3114, 0.7818, 0.313, 0.7861, 0.3124, 0.7857, 0.3141, 0.7739, 0.3118, 0.7734, 0.3102, 0.7857, 0.3092, 0.7861, 0.3092, 0.7854, 0.3033, 0.7854, 0.3033, 0.7861, 0.3072, 0.5876, 0.3075, 0.6002, 0.3104, 0.6002, 0.3101, 0.5876, 0.3243, 0.8399, 0.3243, 0.8436, 0.3264, 0.8458, 0.3264, 0.8421, 0.4412, 0.783, 0.4395, 0.7787, 0.4386, 0.7798, 0.4402, 0.783, 0.31, 0.7861, 0.31, 0.7854, 0.3092, 0.7854, 0.3092, 0.7861, 0.3239, 0.7857, 0.3239, 0.7748, 0.3166, 0.7749, 0.3166, 0.7857, 0.3121, 0.7857, 0.3121, 0.7749, 0.3105, 0.7739, 0.3089, 0.7857, 0.3243, 0.8145, 0.3243, 0.8183, 0.3256, 0.8173, 0.3256, 0.8136, 0.3147, 0.836, 0.3108, 0.8357, 0.3108, 0.8475, 0.3147, 0.8479, 0.3156, 0.7749, 0.3121, 0.7749, 0.3121, 0.7857, 0.3156, 0.7857, 0.3298, 0.5263, 0.3294, 0.5263, 0.3295, 0.5268, 0.3295, 0.5274, 0.9555, 0.4573, 0.9555, 0.4326, 0.9572, 0.4326, 0.9572, 0.4573, 0.94, 0.472, 0.9206, 0.472, 0.9206, 0.4703, 0.9399, 0.4703, 0.9572, 0.4573, 0.9572, 0.4326, 0.9586, 0.4326, 0.9586, 0.4571, 0.9576, 0.4573, 0.9253, 0.4033, 0.9424, 0.4033, 0.9424, 0.405, 0.9258, 0.405, 0.926, 0.4071, 0.9424, 0.4071, 0.9424, 0.4686, 0.926, 0.4686, 0.926, 0.4663, 0.926, 0.4564, 0.926, 0.4464, 0.926, 0.4364, 0.926, 0.4264, 0.926, 0.4202, 0.926, 0.4078, 0.312, 0.8293, 0.311, 0.8293, 0.3091, 0.8289, 0.3085, 0.8286, 0.3085, 0.8313, 0.3118, 0.8313, 0.3118, 0.8312, 0.312, 0.8312, 0.9451, 0.4081, 0.9451, 0.4309, 0.9438, 0.4309, 0.9438, 0.4093, 0.9447, 0.4087, 0.9399, 0.4703, 0.9206, 0.4703, 0.9206, 0.4682, 0.9399, 0.4682, 0.9555, 0.4041, 0.9555, 0.4309, 0.9468, 0.4309, 0.9468, 0.4059, 0.9475, 0.4049, 0.9548, 0.4033, 0.9258, 0.405, 0.9424, 0.405, 0.9424, 0.4071, 0.926, 0.4071, 0.9259, 0.4065, 0.3263, 0.5848, 0.3257, 0.5852, 0.3236, 0.5855, 0.3227, 0.5855, 0.3226, 0.5875, 0.3263, 0.5875, 0.9468, 0.4059, 0.9468, 0.4309, 0.9451, 0.4309, 0.9451, 0.4081, 0.9543, 0.4029, 0.9538, 0.4274, 0.9462, 0.4274, 0.9462, 0.458, 0.9456, 0.4752, 0.944, 0.4748, 0.9426, 0.4736, 0.9416, 0.4719, 0.9413, 0.4698, 0.9413, 0.4083, 0.9416, 0.4063, 0.9426, 0.4045, 0.944, 0.4033, 0.9456, 0.4029, 0.0, 0.0, 0.0, 0.0, 0.0, 0.0, 0.0, 0.0, 0.0, 0.0, 0.0, 0.0, 0.0, 0.0, 0.0, 0.0, 0.0, 0.0, 0.0, 0.0, 0.0, 0.0, 0.0, 0.0, 0.0, 0.0, 0.0, 0.0, 0.3229, 0.5701, 0.3229, 0.5613, 0.3264, 0.5613, 0.3263, 0.5701, 0.3227, 0.5704, 0.3229, 0.5704, 0.3229, 0.5701, 0.3263, 0.5701, 0.3263, 0.5788, 0.3227, 0.5788, 0.323, 0.5525, 0.323, 0.5438, 0.3265, 0.5438, 0.3264, 0.5525, 0.3229, 0.5613, 0.323, 0.5525, 0.3264, 0.5525, 0.3264, 0.5613, 0.0, 0.0, 0.0, 0.0, 0.0, 0.0, 0.0, 0.0, 0.0, 0.0, 0.0, 0.0, 0.0, 0.0, 0.0, 0.0, 0.0, 0.0, 0.0, 0.0, 0.0, 0.0, 0.0, 0.0, 0.0, 0.0, 0.0, 0.0, 0.0, 0.0, 0.0, 0.0, 0.0, 0.0, 0.0, 0.0, 0.0, 0.0, 0.0, 0.0, 0.0, 0.0, 0.0, 0.0, 0.0, 0.0, 0.0, 0.0, 0.0, 0.0, 0.0, 0.0, 0.0, 0.0, 0.0, 0.0, 0.0, 0.0, 0.0, 0.0, 0.0, 0.0, 0.0, 0.0, 0.0, 0.0, 0.0, 0.0, 0.0, 0.0, 0.0, 0.0, 0.325, 0.84, 0.3247, 0.8314, 0.328, 0.8314, 0.3283, 0.8383, 0.3253, 0.8487, 0.3253, 0.8487, 0.3253, 0.8487, 0.3286, 0.8451, 0.3286, 0.8457, 0.3254, 0.8495, 0.0, 0.0, 0.0, 0.0, 0.0, 0.0, 0.0, 0.0, 0.0, 0.0, 0.0, 0.0, 0.0, 0.0, 0.0, 0.0, 0.3217, 0.8519, 0.3216, 0.852, 0.3126, 0.8562, 0.3126, 0.8572, 0.3217, 0.8529, 0.312, 0.8312, 0.321, 0.8313, 0.3211, 0.8313, 0.3211, 0.8293, 0.312, 0.8293, 0.3126, 0.8562, 0.3216, 0.852, 0.3217, 0.8519, 0.3217, 0.8529, 0.3126, 0.8572, 0.3253, 0.8487, 0.3217, 0.8519, 0.3217, 0.8529, 0.3254, 0.8495, 0.3247, 0.8314, 0.325, 0.84, 0.3283, 0.8383, 0.328, 0.8314, 0.0, 0.0, 0.0, 0.0, 0.0, 0.0, 0.0, 0.0, 0.0, 0.0, 0.0, 0.0, 0.0, 0.0, 0.0, 0.0, 0.0, 0.0, 0.0, 0.0, 0.3253, 0.8487, 0.3253, 0.8487, 0.3253, 0.8487, 0.3254, 0.8495, 0.3286, 0.8457, 0.3286, 0.8451, 0.0, 0.0, 0.0, 0.0, 0.0, 0.0, 0.0, 0.0, 0.0, 0.0, 0.0, 0.0, 0.0, 0.0, 0.0, 0.0, 0.3253, 0.8487, 0.325, 0.84, 0.3283, 0.8383, 0.3286, 0.8451, 0.325, 0.84, 0.3253, 0.8487, 0.3286, 0.8451, 0.3283, 0.8383, 0.3217, 0.8519, 0.3253, 0.8487, 0.3254, 0.8495, 0.3217, 0.8529, 0.3211, 0.8313, 0.321, 0.8313, 0.312, 0.8312, 0.312, 0.8226, 0.3211, 0.8226])
me_cube_001.use_remesh_preserve_volume = False
me_cube_001.use_remesh_preserve_attributes = False
me_cube_001.use_mirror_vertex_groups = False
me_cube_001.update()

# ---- objects
ob_cube_002 = bpy.data.objects.new('Cube.002', me_cube_003)
ob_cube_001 = bpy.data.objects.new('Cube.001', me_cube_002)
ob_cube = bpy.data.objects.new('Cube', me_cube_001)

# ---- transforms, parenting, visibility, modifiers, constraints
ob_cube_002.location = (0.0, 2.802, 0.8599)
ob_cube_002.lineart.crease_threshold = 0.0
ob_cube_001.location = (-0.8581, -0.6834, 1.236)
ob_cube_001.lineart.crease_threshold = 0.0
ob_cube.location = (0.0, 0.0, 0.0)
ob_cube.lineart.crease_threshold = 0.0

# ---- collection membership
col_collection_1.objects.link(ob_cube_002)
col_collection_1.objects.link(ob_cube_001)
col_collection_1.objects.link(ob_cube)

# ---- scene / render settings (as saved in the file)
scene.frame_start = 1; scene.frame_end = 250; scene.frame_set(1)
scene.render.engine = 'BLENDER_EEVEE_NEXT'
scene.render.resolution_percentage = 50
scene.render.dither_intensity = 0.0
scene.cycles.use_denoising = False
scene.cycles.samples = 128
scene.cycles.sampling_pattern = 'TABULATED_SOBOL'
scene.cycles.use_adaptive_sampling = False
scene.cycles.use_light_tree = False
scene.cycles.blur_glossy = 0.0
scene.cycles.sample_clamp_indirect = 0.0
scene.view_settings.view_transform = 'Standard'
bpy.context.view_layer.update()

# ---- added for rendering (the .blend has no active camera and no usable light): camera, sun
cam_auto = bpy.data.cameras.new('AutoCamera')
cam_auto.lens = 50.0
cam_auto.sensor_width = 36.0
cam_auto.clip_end = 1000.0
ob_auto_camera = bpy.data.objects.new('AutoCamera', cam_auto)
scene.collection.objects.link(ob_auto_camera)
ob_auto_camera.location = (8.08879, -9.70554, 7.71741)
ob_auto_camera.rotation_euler = (1.09748, -7.21219e-08, 0.694738)
scene.camera = ob_auto_camera
light_auto_sun = bpy.data.lights.new('AutoSun', 'SUN')
light_auto_sun.energy = 3.0
light_auto_sun.angle = 0.0523599
ob_auto_sun = bpy.data.objects.new('AutoSun', light_auto_sun)
scene.collection.objects.link(ob_auto_sun)
ob_auto_sun.rotation_euler = (0.872665, 0.174533, 0.523599)
bpy.context.view_layer.update()
